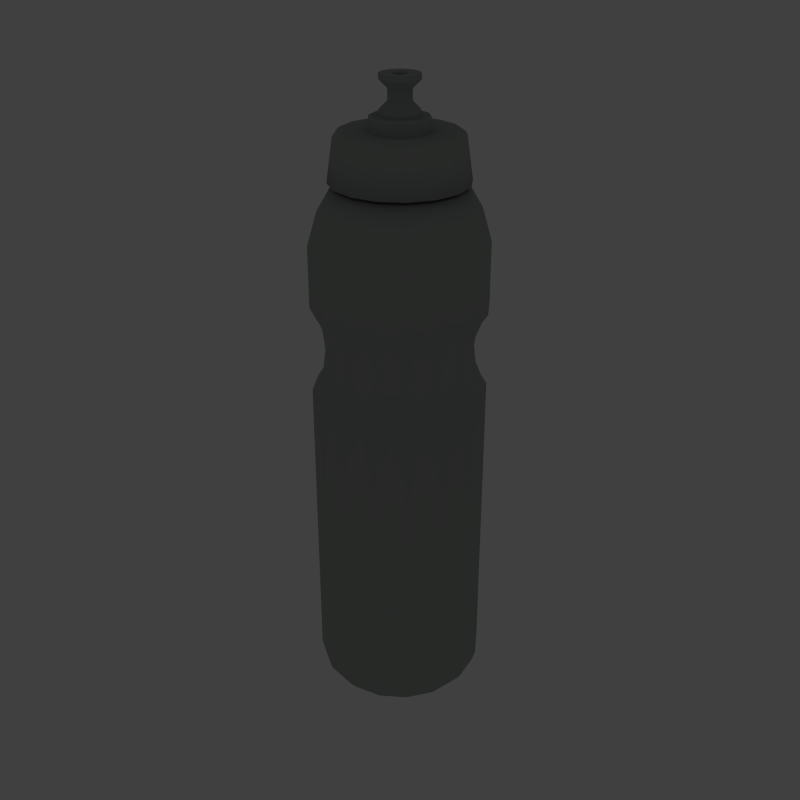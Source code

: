 # Source: bottle_white.blend  (saved by Blender 3.2.14; exported with 4.5.12 LTS)
import bpy
from mathutils import Matrix  # noqa: F401  (used for matrix-valued properties, if any)

bpy.ops.wm.read_factory_settings(use_empty=True)
scene = bpy.context.scene
scene.name = 'Scene'

# ---- collections
col_collection_1 = bpy.data.collections.new('Collection 1'); scene.collection.children.link(col_collection_1)
col_collection_10 = bpy.data.collections.new('Collection 10'); scene.collection.children.link(col_collection_10)

# ---- materials (node trees are filled in below, after node groups)
mat_sp_btl = bpy.data.materials.new('SP_BTL')
mat_sp_btl.alpha_threshold = 0.0
mat_sp_btl.preview_render_type = 'FLAT'
mat_sp_btl.diffuse_color = (0.6115, 0.6383, 0.6182, 1.0)
mat_sp_btl.roughness = 0.2
mat_sp_btl.specular_intensity = 0.4
mat_sp_btl.line_color = (0.0, 0.0, 0.0, 1.0)

# ---- material node trees

# ---- world
world_world = bpy.data.worlds.new('World'); scene.world = world_world
world_world.color = (0.251, 0.251, 0.251)
world_world.use_sun_shadow = False
world_world.sun_shadow_jitter_overblur = 0.0
world_world.cycles.sampling_method = 'MANUAL'
world_world.cycles.sample_map_resolution = 256

# ---- meshes
me_sport_bottle = bpy.data.meshes.new('Sport_Bottle')
me_sport_bottle.from_pydata([(1.192e-07, -1.17, -4.593), (-1.081, -0.4478, -4.593), (-1.081, 0.4478, -4.593), (-0.8274, 0.8274, -4.593), (-0.6808, -0.3931, -4.679), (-0.7861, -4.172e-07, -4.679), (-4.768e-07, 0.7861, -4.679), (-0.4795, -1.158, 1.527), (-0.886, -0.886, 1.527), (-1.158, 0.4795, 1.527), (-1.158, -0.4795, 1.527), (-1.253, 1.192e-07, 1.527), (-0.886, 0.886, 1.527), (-0.4795, 1.158, 1.527), (-1.023, -0.4237, 1.231), (-1.107, 1.192e-07, 1.231), (-0.7829, 0.7829, 1.231), (-0.4237, 1.023, 1.231), (-1.023, 0.4237, 1.231), (-0.7829, -0.7829, 1.231), (-0.4237, -1.023, 1.231), (-0.4237, -1.023, 0.5597), (-0.7829, -0.7829, 0.5597), (-1.023, 0.4237, 0.5597), (-0.4237, 1.023, 0.5597), (-0.7829, 0.7829, 0.5597), (-1.107, 1.192e-07, 0.5597), (-1.023, -0.4237, 0.5597), (1.192e-07, -1.107, 0.5597), (-0.4795, 1.158, 0.2635), (-0.886, 0.886, 0.2635), (-1.253, 1.192e-07, 0.2635), (-1.158, -0.4795, 0.2635), (-0.4018, 0.97, 0.8954), (-0.7424, 0.7424, 0.8954), (-0.97, 0.4018, 0.8954), (-1.05, 2.384e-07, 0.8954), (-0.97, -0.4018, 0.8954), (-0.7424, -0.7424, 0.8954), (-0.4018, -0.97, 0.8954), (0.0, -1.05, 0.8954), (-1.158, 0.4795, 0.2635), (-0.886, -0.886, 0.2635), (-0.4795, -1.158, 0.2635), (-0.5697, -0.5697, 3.996), (-0.3083, 0.7443, 3.996), (-0.5697, -0.5697, 3.277), (-0.7443, -0.3083, 3.277), (-0.4795, -1.158, 2.478), (0.0, -1.253, 2.478), (-1.158, -0.4795, 2.478), (-1.253, 0.0, 2.478), (-1.158, 0.4795, 2.478), (-0.886, 0.886, 2.478), (-2.384e-07, 1.253, 2.478), (-0.4795, -1.158, -4.508), (-1.158, -0.4795, -4.508), (-0.886, -0.886, -4.508), (-1.253, 1.192e-07, -4.508), (-1.158, 0.4795, -4.508), (-0.886, 0.886, -4.508), (-0.4795, 1.158, -4.508), (-0.4478, -1.081, -4.593), (-0.8274, -0.8274, -4.593), (-1.17, 1.192e-07, -4.593), (-0.4478, 1.081, -4.593), (-0.886, -0.886, 2.478), (-0.3083, -0.7443, 3.277), (-0.8056, -5.96e-08, 3.277), (-0.7443, 0.3083, 3.277), (-0.5697, 0.5697, 3.277), (-0.3083, 0.7443, 3.277), (-0.4795, 1.158, 2.478), (0.0, 0.8056, 3.277), (-0.7895, 0.327, 3.329), (-0.8546, 1.192e-07, 3.329), (-0.7895, -0.327, 3.329), (-0.7895, 0.327, 3.996), (-0.6043, 0.6043, 3.996), (-0.327, 0.7895, 3.996), (-0.8546, 5.96e-08, 3.996), (-0.7895, -0.327, 3.996), (-0.6043, -0.6043, 3.996), (-0.327, -0.7895, 3.996), (-0.327, -0.7895, 3.329), (-0.6043, -0.6043, 3.329), (-0.6043, 0.6043, 3.329), (-0.327, 0.7895, 3.329), (-0.327, -0.7895, 3.949), (-0.7895, -0.327, 3.949), (-0.7895, 0.327, 3.949), (-0.8546, 5.96e-08, 3.949), (-0.3325, -0.8027, 3.972), (-0.8027, -0.3325, 3.972), (-0.6144, -0.6144, 3.972), (-0.8027, 0.3325, 3.972), (-0.8688, 5.96e-08, 3.972), (-0.6144, 0.6144, 3.972), (-0.3325, 0.8027, 3.972), (-0.6043, -0.6043, 3.949), (-0.327, 0.7895, 3.949), (-5.96e-08, -0.8546, 3.949), (-0.6043, 0.6043, 3.949), (-0.3083, -0.7443, 3.996), (-0.7443, -0.3083, 3.996), (-0.7443, 0.3083, 3.996), (-0.8056, 1.192e-07, 3.996), (-0.5697, 0.5697, 3.996), (-0.3685, -0.8895, 3.329), (-0.6808, -0.6808, 3.329), (-0.9628, -4.172e-07, 3.329), (-0.8895, 0.3685, 3.329), (-0.6808, 0.6808, 3.329), (-0.3685, 0.8895, 3.329), (-5.364e-07, 0.9628, 3.329), (-0.5018, -1.211, -4.507), (-0.9272, -0.9272, -4.507), (-1.211, -0.5018, -4.507), (-1.311, 1.192e-07, -4.507), (-1.211, 0.5018, -4.507), (-0.9272, 0.9272, -4.507), (-0.5018, 1.211, -4.507), (-3.576e-07, -1.139, -4.837), (-0.4358, -1.052, -4.837), (-0.8053, -0.8053, -4.837), (-1.052, -0.4358, -4.837), (-1.139, 1.192e-07, -4.837), (-1.052, 0.4358, -4.837), (-0.8053, 0.8053, -4.837), (-0.4358, 1.052, -4.837), (-4.768e-07, -1.264, -4.679), (-0.4836, -1.168, -4.679), (-0.8937, -0.8937, -4.679), (-1.168, -0.4836, -4.679), (-1.264, 1.192e-07, -4.679), (-1.168, 0.4836, -4.679), (-0.8937, 0.8937, -4.679), (-0.4836, 1.168, -4.679), (-0.5018, -1.211, 1.557), (-0.9272, -0.9272, 1.557), (-1.211, 0.5018, 1.557), (-1.211, -0.5018, 1.557), (-1.311, 1.192e-07, 1.557), (-0.9272, 0.9272, 1.557), (-0.5018, 1.211, 1.557), (-1.05, -0.435, 1.194), (-1.137, 1.192e-07, 1.194), (-0.8038, 0.8038, 1.194), (-0.435, 1.05, 1.194), (-1.05, 0.435, 1.194), (-0.8038, -0.8038, 1.194), (-0.435, -1.05, 1.194), (-0.435, -1.05, 0.597), (-0.8038, -0.8038, 0.597), (-1.05, 0.435, 0.597), (-0.435, 1.05, 0.597), (-0.8038, 0.8038, 0.597), (-1.137, 1.192e-07, 0.597), (-1.05, -0.435, 0.597), (-0.5018, 1.211, 0.2341), (-0.9272, 0.9272, 0.2341), (-1.311, 1.192e-07, 0.2341), (-1.211, -0.5018, 0.2341), (-0.4209, 1.016, 0.8954), (-0.7777, 0.7777, 0.8954), (-1.016, 0.4209, 0.8954), (-1.1, 1.192e-07, 0.8954), (-1.016, -0.4209, 0.8954), (-0.7777, -0.7777, 0.8954), (-0.4209, -1.016, 0.8954), (-1.211, 0.5018, 0.2341), (-0.9272, -0.9272, 0.2341), (-0.5018, -1.211, 0.2341), (-0.5018, -1.211, 2.478), (-0.9272, -0.9272, 2.478), (-1.211, -0.5018, 2.478), (-1.311, 1.192e-07, 2.478), (-0.9272, 0.9272, 2.478), (-0.5018, 1.211, 2.478), (-1.211, 0.5018, 2.478), (-1.192e-07, -0.9628, 3.329), (-0.8895, -0.3685, 3.329), (-0.8225, -0.8225, 2.989), (-0.4451, -1.075, 2.989), (-1.163, 1.192e-07, 2.989), (-1.075, -0.4451, 2.989), (-0.4451, 1.075, 2.989), (-0.8225, 0.8225, 2.989), (-1.075, 0.4451, 2.989), (-4.768e-07, -0.9446, -4.837), (-0.3615, -0.8727, -4.837), (-0.6679, -0.6679, -4.837), (-0.8727, -0.3615, -4.837), (-0.9446, 1.192e-07, -4.837), (-0.8727, 0.3615, -4.837), (-0.6679, 0.6679, -4.837), (-0.3615, 0.8727, -4.837), (-4.768e-07, -0.7861, -4.679), (-0.3931, -0.6808, -4.679), (-0.6808, 0.3931, -4.679), (-0.3931, 0.6808, -4.679), (0.3931, 0.6808, -4.679), (0.6808, 0.3931, -4.679), (0.3931, -0.6808, -4.679), (-2.98e-07, 0.9446, -4.837), (0.3615, 0.8727, -4.837), (0.6679, 0.6679, -4.837), (0.8727, 0.3615, -4.837), (0.9446, 5.96e-08, -4.837), (0.8727, -0.3615, -4.837), (0.6679, -0.6679, -4.837), (0.3615, -0.8727, -4.837), (1.075, 0.4451, 2.989), (-4.768e-07, 1.163, 2.989), (0.8225, 0.8225, 2.989), (0.4451, 1.075, 2.989), (1.075, -0.4451, 2.989), (1.163, 0.0, 2.989), (0.0, -1.163, 2.989), (0.4451, -1.075, 2.989), (0.8225, -0.8225, 2.989), (0.8895, -0.3685, 3.329), (1.211, 0.5018, 2.478), (-4.768e-07, 1.311, 2.478), (0.5018, 1.211, 2.478), (0.9272, 0.9272, 2.478), (1.311, 0.0, 2.478), (1.211, -0.5018, 2.478), (-1.192e-07, -1.311, 2.478), (0.9272, -0.9272, 2.478), (0.5018, -1.211, 2.478), (0.5018, -1.211, 0.2341), (0.9272, -0.9272, 0.2341), (1.211, 0.5018, 0.2341), (0.0, -1.1, 0.8954), (0.4209, -1.016, 0.8954), (0.7777, -0.7777, 0.8954), (1.016, -0.4209, 0.8954), (1.1, 0.0, 0.8954), (1.016, 0.4209, 0.8954), (0.7777, 0.7777, 0.8954), (0.4209, 1.016, 0.8954), (-1.192e-07, 1.1, 0.8954), (-1.192e-07, -1.311, 0.2341), (1.211, -0.5018, 0.2341), (1.311, 0.0, 0.2341), (0.9272, 0.9272, 0.2341), (0.5018, 1.211, 0.2341), (-5.96e-07, 1.311, 0.2341), (0.0, -1.137, 0.597), (1.05, -0.435, 0.597), (1.137, 0.0, 0.597), (0.8038, 0.8038, 0.597), (0.435, 1.05, 0.597), (-1.192e-07, 1.137, 0.597), (1.05, 0.435, 0.597), (0.8038, -0.8038, 0.597), (0.435, -1.05, 0.597), (0.435, -1.05, 1.194), (0.8038, -0.8038, 1.194), (1.05, 0.435, 1.194), (-2.384e-07, 1.137, 1.194), (0.435, 1.05, 1.194), (0.8038, 0.8038, 1.194), (1.137, 1.192e-07, 1.194), (1.05, -0.435, 1.194), (0.0, -1.137, 1.194), (-5.96e-07, 1.311, 1.557), (0.5018, 1.211, 1.557), (0.9272, 0.9272, 1.557), (1.311, 0.0, 1.557), (1.211, -0.5018, 1.557), (-1.192e-07, -1.311, 1.557), (1.211, 0.5018, 1.557), (0.9272, -0.9272, 1.557), (0.5018, -1.211, 1.557), (-3.576e-07, 1.264, -4.679), (0.4836, 1.168, -4.679), (0.8937, 0.8937, -4.679), (1.168, 0.4836, -4.679), (1.264, 0.0, -4.679), (1.168, -0.4836, -4.679), (0.8937, -0.8937, -4.679), (0.4836, -1.168, -4.679), (-3.576e-07, 1.139, -4.837), (0.4358, 1.052, -4.837), (0.8053, 0.8053, -4.837), (1.052, 0.4358, -4.837), (1.139, 0.0, -4.837), (1.052, -0.4358, -4.837), (0.8053, -0.8053, -4.837), (0.4358, -1.052, -4.837), (-3.576e-07, 1.311, -4.507), (0.5018, 1.211, -4.507), (0.9272, 0.9272, -4.507), (1.211, 0.5018, -4.507), (1.311, 0.0, -4.507), (1.211, -0.5018, -4.507), (0.9272, -0.9272, -4.507), (0.5018, -1.211, -4.507), (-5.96e-07, -1.311, -4.507), (0.3685, 0.8895, 3.329), (0.6808, 0.6808, 3.329), (0.8895, 0.3685, 3.329), (0.9628, -5.364e-07, 3.329), (0.6808, -0.6808, 3.329), (0.3685, -0.8895, 3.329), (-4.768e-07, 0.8056, 3.996), (0.5697, 0.5697, 3.996), (0.8056, 5.96e-08, 3.996), (0.7443, 0.3083, 3.996), (0.7443, -0.3083, 3.996), (0.3083, -0.7443, 3.996), (0.6043, 0.6043, 3.949), (-4.768e-07, 0.8546, 3.949), (0.327, 0.7895, 3.949), (0.6043, -0.6043, 3.949), (0.3325, 0.8027, 3.972), (-4.172e-07, 0.8688, 3.972), (0.6144, 0.6144, 3.972), (0.8688, 5.96e-08, 3.972), (0.8027, 0.3325, 3.972), (0.6144, -0.6144, 3.972), (0.8027, -0.3325, 3.972), (-5.96e-08, -0.8688, 3.972), (0.3325, -0.8027, 3.972), (0.8546, 5.96e-08, 3.949), (0.7895, 0.327, 3.949), (0.7895, -0.327, 3.949), (0.327, -0.7895, 3.949), (-2.384e-07, 0.8546, 3.329), (0.327, 0.7895, 3.329), (0.6043, 0.6043, 3.329), (0.6043, -0.6043, 3.329), (0.327, -0.7895, 3.329), (0.327, -0.7895, 3.996), (0.6043, -0.6043, 3.996), (-5.96e-08, -0.8546, 3.996), (0.7895, -0.327, 3.996), (0.8546, 5.96e-08, 3.996), (0.327, 0.7895, 3.996), (0.6043, 0.6043, 3.996), (-4.768e-07, 0.8546, 3.996), (0.7895, 0.327, 3.996), (-5.96e-08, -0.8546, 3.329), (0.7895, -0.327, 3.329), (0.8546, 5.96e-08, 3.329), (0.7895, 0.327, 3.329), (5.96e-08, -0.8056, 3.277), (0.4795, 1.158, 2.478), (0.3083, 0.7443, 3.277), (0.5697, 0.5697, 3.277), (0.7443, 0.3083, 3.277), (0.8056, -1.192e-07, 3.277), (0.3083, -0.7443, 3.277), (0.886, -0.886, 2.478), (0.4478, 1.081, -4.593), (1.17, 0.0, -4.593), (0.8274, -0.8274, -4.593), (0.4478, -1.081, -4.593), (0.4795, 1.158, -4.508), (-5.96e-07, 1.253, -4.508), (0.886, 0.886, -4.508), (1.158, 0.4795, -4.508), (1.253, 0.0, -4.508), (0.886, -0.886, -4.508), (1.158, -0.4795, -4.508), (0.4795, -1.158, -4.508), (-1.192e-07, -1.253, -4.508), (0.886, 0.886, 2.478), (1.158, 0.4795, 2.478), (1.253, -1.192e-07, 2.478), (1.158, -0.4795, 2.478), (0.4795, -1.158, 2.478), (0.7443, -0.3083, 3.277), (0.5697, -0.5697, 3.277), (0.3083, 0.7443, 3.996), (0.5697, -0.5697, 3.996), (5.96e-08, -0.8056, 3.996), (0.4795, -1.158, 0.2635), (0.886, -0.886, 0.2635), (1.158, 0.4795, 0.2635), (0.4018, -0.97, 0.8954), (0.7424, -0.7424, 0.8954), (0.97, -0.4018, 0.8954), (1.05, 0.0, 0.8954), (0.97, 0.4018, 0.8954), (0.7424, 0.7424, 0.8954), (0.4018, 0.97, 0.8954), (-3.576e-07, 1.05, 0.8954), (-1.192e-07, -1.253, 0.2635), (1.158, -0.4795, 0.2635), (1.253, 0.0, 0.2635), (0.886, 0.886, 0.2635), (0.4795, 1.158, 0.2635), (-5.96e-07, 1.253, 0.2635), (1.023, -0.4237, 0.5597), (1.107, 0.0, 0.5597), (0.7829, 0.7829, 0.5597), (0.4237, 1.023, 0.5597), (-3.576e-07, 1.107, 0.5597), (1.023, 0.4237, 0.5597), (0.7829, -0.7829, 0.5597), (0.4237, -1.023, 0.5597), (0.4237, -1.023, 1.231), (0.7829, -0.7829, 1.231), (1.023, 0.4237, 1.231), (-5.96e-07, 1.107, 1.231), (0.4237, 1.023, 1.231), (0.7829, 0.7829, 1.231), (1.107, 0.0, 1.231), (1.023, -0.4237, 1.231), (0.0, -1.107, 1.231), (-5.96e-07, 1.253, 1.527), (0.4795, 1.158, 1.527), (0.886, 0.886, 1.527), (1.253, 0.0, 1.527), (1.158, -0.4795, 1.527), (-1.192e-07, -1.253, 1.527), (1.158, 0.4795, 1.527), (0.886, -0.886, 1.527), (0.4795, -1.158, 1.527), (0.7861, -4.768e-07, -4.679), (0.6808, -0.3931, -4.679), (-5.96e-07, 1.17, -4.593), (0.8274, 0.8274, -4.593), (1.081, 0.4478, -4.593), (1.081, -0.4478, -4.593), (-1.341e-07, 0.1728, 4.645), (-1.341e-07, 0.1728, 4.476), (-0.08638, 0.1496, 4.645), (-0.08638, 0.1496, 4.476), (-0.1496, 0.08638, 4.645), (-0.1496, 0.08638, 4.476), (-2.086e-07, 0.295, 4.767), (-2.086e-07, 0.295, 4.354), (-0.1475, 0.2555, 4.767), (-0.1475, 0.2555, 4.354), (-0.2555, 0.1475, 4.767), (-0.2555, 0.1475, 4.354), (-0.0799, 0.0799, 4.804), (-0.09093, 0.09093, 4.837), (-0.2555, 0.1475, 4.837), (-0.1475, 0.2555, 4.837), (-2.086e-07, 0.295, 4.837), (-0.113, -5.215e-08, 4.001), (-0.0799, 0.0799, 4.001), (-2.086e-07, 0.295, 4.284), (-0.1475, 0.2555, 4.284), (-0.2555, 0.1475, 4.284), (-3.576e-07, 0.4152, 4.284), (-0.2076, 0.3595, 4.284), (-0.3595, 0.2076, 4.284), (-0.7903, 0.3274, 4.077), (-0.6049, 0.6049, 4.077), (-0.3274, 0.7903, 4.077), (-0.3784, 0.2185, 4.077), (-2.384e-07, 0.437, 4.077), (-3.576e-07, 0.437, 4.261), (-0.2185, 0.3784, 4.261), (-0.3784, 0.2185, 4.261), (-0.2185, 0.3784, 4.077), (-0.8301, 0.3439, 4.05), (-0.8985, 5.96e-08, 4.05), (-0.6354, 0.6354, 4.05), (-0.3439, 0.8301, 4.05), (-0.8521, 0.353, 4.008), (-0.9223, 1.192e-07, 4.008), (-0.6522, 0.6522, 4.008), (-0.353, 0.8521, 4.008), (-0.9351, 0.3873, 3.382), (-1.012, 1.192e-07, 3.382), (-0.7157, 0.7157, 3.382), (-0.3873, 0.9351, 3.382), (-0.7895, 0.327, 3.382), (-0.8546, 1.192e-07, 3.382), (-0.6043, 0.6043, 3.382), (-0.327, 0.7895, 3.382), (-0.8071, 0.3343, 3.971), (-0.8735, 1.192e-07, 3.971), (-0.6177, 0.6177, 3.971), (-0.3343, 0.8071, 3.971), (-0.7895, 0.327, 4.001), (-0.8546, 1.192e-07, 4.001), (-0.6043, 0.6043, 4.001), (-0.327, 0.7895, 4.001), (-0.7895, 0.327, 3.941), (-0.8546, 1.192e-07, 3.941), (-0.6043, 0.6043, 3.941), (-0.327, 0.7895, 3.941), (-0.327, -0.7895, 3.941), (-0.6043, -0.6043, 3.941), (-0.7895, -0.327, 3.941), (-0.327, -0.7895, 4.001), (-0.6043, -0.6043, 4.001), (-0.7895, -0.327, 4.001), (-0.3343, -0.8071, 3.971), (-0.6177, -0.6177, 3.971), (-0.8071, -0.3343, 3.971), (-0.327, -0.7895, 3.382), (-0.6043, -0.6043, 3.382), (-0.7895, -0.327, 3.382), (-0.3873, -0.9351, 3.382), (-0.7157, -0.7157, 3.382), (-0.9351, -0.3873, 3.382), (-0.8555, -5.96e-08, 4.077), (-0.353, -0.8521, 4.008), (-0.6522, -0.6522, 4.008), (-0.8521, -0.353, 4.008), (-0.3439, -0.8301, 4.05), (-0.6354, -0.6354, 4.05), (-0.8301, -0.3439, 4.05), (-0.2185, -0.3784, 4.077), (-0.437, 1.192e-07, 4.261), (-0.3784, -0.2185, 4.261), (-0.2185, -0.3784, 4.261), (-3.576e-07, -0.437, 4.261), (-2.384e-07, -0.437, 4.077), (-0.3784, -0.2185, 4.077), (-0.437, 0.0, 4.077), (-0.3274, -0.7903, 4.077), (-0.6049, -0.6049, 4.077), (-0.7903, -0.3274, 4.077), (-0.4152, 1.192e-07, 4.284), (-0.3595, -0.2076, 4.284), (-0.2076, -0.3595, 4.284), (-3.576e-07, -0.4152, 4.284), (-0.295, 1.192e-07, 4.284), (-0.2555, -0.1475, 4.284), (-0.1475, -0.2555, 4.284), (-2.682e-07, -0.295, 4.284), (-0.0799, -0.0799, 4.001), (-0.113, -5.215e-08, 4.804), (-2.682e-07, -0.295, 4.837), (-0.1475, -0.2555, 4.837), (-0.2555, -0.1475, 4.837), (-0.295, 1.192e-07, 4.837), (-4.47e-08, -0.1286, 4.837), (-0.09093, -0.09093, 4.837), (-0.1286, -8.941e-08, 4.837), (-0.0799, -0.0799, 4.804), (-0.295, 1.192e-07, 4.354), (-0.295, 1.192e-07, 4.767), (-0.2555, -0.1475, 4.354), (-0.2555, -0.1475, 4.767), (-0.1475, -0.2555, 4.354), (-0.1475, -0.2555, 4.767), (-2.682e-07, -0.295, 4.354), (-2.682e-07, -0.295, 4.767), (-0.1728, 0.0, 4.476), (-0.1728, 0.0, 4.645), (-0.1496, -0.08638, 4.476), (-0.1496, -0.08638, 4.645), (-0.08638, -0.1496, 4.476), (-0.08638, -0.1496, 4.645), (-1.639e-07, -0.1728, 4.476), (-1.639e-07, -0.1728, 4.645), (0.08638, -0.1496, 4.645), (0.08638, -0.1496, 4.476), (0.1496, -0.08638, 4.645), (0.1496, -0.08638, 4.476), (0.1728, -5.96e-08, 4.645), (0.1728, -5.96e-08, 4.476), (0.1475, -0.2555, 4.767), (0.1475, -0.2555, 4.354), (0.2555, -0.1475, 4.767), (0.2555, -0.1475, 4.354), (0.295, 5.96e-08, 4.767), (0.295, 5.96e-08, 4.354), (0.0799, -0.0799, 4.804), (0.1286, -1.043e-07, 4.837), (0.09093, -0.09093, 4.837), (0.295, 5.96e-08, 4.837), (0.2555, -0.1475, 4.837), (0.1475, -0.2555, 4.837), (0.113, -4.47e-08, 4.804), (2.235e-08, -0.113, 4.804), (0.0799, -0.0799, 4.001), (2.235e-08, -0.113, 4.001), (0.1475, -0.2555, 4.284), (0.2555, -0.1475, 4.284), (0.295, 5.96e-08, 4.284), (0.2076, -0.3595, 4.284), (0.3595, -0.2076, 4.284), (0.4152, 8.941e-08, 4.284), (0.7903, -0.3274, 4.077), (0.6049, -0.6049, 4.077), (0.3274, -0.7903, 4.077), (0.437, -2.98e-08, 4.077), (0.3784, -0.2185, 4.077), (0.0, -0.8555, 4.077), (0.2185, -0.3784, 4.261), (0.3784, -0.2185, 4.261), (0.437, 8.941e-08, 4.261), (0.2185, -0.3784, 4.077), (0.8301, -0.3439, 4.05), (0.6354, -0.6354, 4.05), (0.3439, -0.8301, 4.05), (-3.576e-07, -0.8985, 4.05), (0.8521, -0.353, 4.008), (0.6522, -0.6522, 4.008), (0.353, -0.8521, 4.008), (-3.576e-07, -0.9223, 4.008), (0.8555, -1.788e-07, 4.077), (0.9351, -0.3873, 3.382), (0.7157, -0.7157, 3.382), (0.3873, -0.9351, 3.382), (-3.576e-07, -1.012, 3.382), (0.7895, -0.327, 3.382), (0.6043, -0.6043, 3.382), (0.327, -0.7895, 3.382), (-3.576e-07, -0.8546, 3.382), (0.8071, -0.3343, 3.971), (0.6177, -0.6177, 3.971), (0.3343, -0.8071, 3.971), (-3.576e-07, -0.8735, 3.971), (0.7895, -0.327, 4.001), (0.6043, -0.6043, 4.001), (0.327, -0.7895, 4.001), (-3.576e-07, -0.8546, 4.001), (0.7895, -0.327, 3.941), (0.6043, -0.6043, 3.941), (0.327, -0.7895, 3.941), (-3.576e-07, -0.8546, 3.941), (-2.384e-07, 0.8546, 3.941), (0.327, 0.7895, 3.941), (0.6043, 0.6043, 3.941), (0.8546, 5.96e-08, 3.941), (0.7895, 0.327, 3.941), (-2.384e-07, 0.8546, 4.001), (0.327, 0.7895, 4.001), (0.6043, 0.6043, 4.001), (0.8546, 5.96e-08, 4.001), (0.7895, 0.327, 4.001), (-1.788e-07, 0.8735, 3.971), (0.3343, 0.8071, 3.971), (0.6177, 0.6177, 3.971), (0.8735, 5.96e-08, 3.971), (0.8071, 0.3343, 3.971), (-2.384e-07, 0.8546, 3.382), (0.327, 0.7895, 3.382), (0.6043, 0.6043, 3.382), (0.8546, 5.96e-08, 3.382), (0.7895, 0.327, 3.382), (-2.384e-07, 1.012, 3.382), (0.3873, 0.9351, 3.382), (0.7157, 0.7157, 3.382), (1.012, 0.0, 3.382), (0.9351, 0.3873, 3.382), (-2.384e-07, 0.9223, 4.008), (0.353, 0.8521, 4.008), (0.6522, 0.6522, 4.008), (0.9223, 5.96e-08, 4.008), (0.8521, 0.353, 4.008), (-1.788e-07, 0.8985, 4.05), (0.3439, 0.8301, 4.05), (0.6354, 0.6354, 4.05), (0.8985, 5.96e-08, 4.05), (0.8301, 0.3439, 4.05), (0.2185, 0.3784, 4.077), (0.3784, 0.2185, 4.261), (0.2185, 0.3784, 4.261), (5.96e-08, 0.8555, 4.077), (0.3784, 0.2185, 4.077), (0.3274, 0.7903, 4.077), (0.6049, 0.6049, 4.077), (0.7903, 0.3274, 4.077), (0.3595, 0.2076, 4.284), (0.2076, 0.3595, 4.284), (0.2555, 0.1475, 4.284), (0.1475, 0.2555, 4.284), (3.725e-08, 0.113, 4.001), (0.0799, 0.0799, 4.001), (0.113, -4.47e-08, 4.001), (3.725e-08, 0.113, 4.804), (0.1475, 0.2555, 4.837), (0.2555, 0.1475, 4.837), (4.47e-08, 0.1286, 4.837), (0.09093, 0.09093, 4.837), (0.0799, 0.0799, 4.804), (0.2555, 0.1475, 4.354), (0.2555, 0.1475, 4.767), (0.1475, 0.2555, 4.354), (0.1475, 0.2555, 4.767), (0.1496, 0.08638, 4.476), (0.1496, 0.08638, 4.645), (0.08638, 0.1496, 4.476), (0.08638, 0.1496, 4.645), (-0.4679, -1.13, 0.3737), (-0.8646, -0.8646, 0.3737), (-1.13, 0.4679, 0.3737), (-0.4679, 1.13, 0.3737), (-0.8646, 0.8646, 0.3737), (-1.223, 1.192e-07, 0.3737), (-1.13, -0.4679, 0.3737), (-1.192e-07, -1.223, 0.3737), (1.13, -0.4679, 0.3737), (1.223, 0.0, 0.3737), (0.8646, 0.8646, 0.3737), (0.4679, 1.13, 0.3737), (-2.384e-07, 1.223, 0.3737), (1.13, 0.4679, 0.3737), (0.8646, -0.8646, 0.3737), (0.4679, -1.13, 0.3737), (-1.13, -0.4679, 1.417), (-1.223, 1.192e-07, 1.417), (-0.8646, 0.8646, 1.417), (-0.4679, 1.13, 1.417), (-1.13, 0.4679, 1.417), (-0.8646, -0.8646, 1.417), (-0.4679, -1.13, 1.417), (0.4679, -1.13, 1.417), (0.8646, -0.8646, 1.417), (1.13, 0.4679, 1.417), (-2.384e-07, 1.223, 1.417), (0.4679, 1.13, 1.417), (0.8646, 0.8646, 1.417), (1.223, 0.0, 1.417), (1.13, -0.4679, 1.417), (-1.192e-07, -1.223, 1.417)], [], [(62, 0, 424, 65), (62, 65, 3, 63), (63, 3, 2, 1), (1, 2, 64), (200, 6, 197, 198), (198, 4, 199, 200), (4, 5, 199), (39, 20, 412, 40), (20, 7, 418, 412), (38, 19, 20, 39), (7, 20, 19, 8), (37, 14, 19, 38), (14, 10, 8, 19), (36, 15, 14, 37), (15, 11, 10, 14), (35, 18, 15, 36), (18, 9, 11, 15), (34, 16, 18, 35), (16, 12, 9, 18), (33, 17, 16, 34), (17, 13, 12, 16), (389, 407, 17, 33), (407, 413, 13, 17), (400, 24, 29, 395), (389, 33, 24, 400), (24, 25, 30, 29), (33, 34, 25, 24), (25, 23, 41, 30), (34, 35, 23, 25), (23, 26, 31, 41), (35, 36, 26, 23), (26, 27, 32, 31), (36, 37, 27, 26), (27, 22, 42, 32), (37, 38, 22, 27), (22, 21, 43, 42), (38, 39, 21, 22), (21, 28, 390, 43), (39, 40, 28, 21), (103, 378, 348, 67), (104, 44, 46, 47), (105, 106, 68, 69), (107, 105, 69, 70), (307, 45, 71, 73), (45, 107, 70, 71), (106, 104, 47, 68), (44, 103, 67, 46), (48, 7, 8, 66), (11, 51, 50, 10), (13, 72, 53, 12), (413, 54, 72, 13), (12, 53, 52, 9), (9, 52, 51, 11), (10, 50, 66, 8), (7, 48, 49, 418), (390, 368, 55, 43), (42, 57, 56, 32), (31, 58, 59, 41), (41, 59, 60, 30), (29, 61, 361, 395), (30, 60, 61, 29), (32, 56, 58, 31), (43, 55, 57, 42), (368, 0, 62, 55), (57, 63, 1, 56), (58, 64, 2, 59), (59, 2, 3, 60), (61, 65, 424, 361), (60, 3, 65, 61), (56, 1, 64, 58), (55, 62, 63, 57), (348, 49, 48, 67), (67, 48, 66, 46), (46, 66, 50, 47), (47, 50, 51, 68), (68, 51, 52, 69), (69, 52, 53, 70), (70, 53, 72, 71), (71, 72, 54, 73), (180, 344, 84, 108), (109, 85, 76, 181), (74, 111, 110, 75), (111, 74, 86, 112), (330, 114, 113, 87), (112, 86, 87, 113), (181, 76, 75, 110), (108, 84, 85, 109), (83, 92, 324, 337), (92, 88, 101, 324), (81, 93, 94, 82), (93, 89, 99, 94), (77, 95, 96, 80), (95, 90, 91, 96), (77, 78, 97, 95), (95, 97, 102, 90), (342, 318, 98, 79), (318, 314, 100, 98), (78, 79, 98, 97), (97, 98, 100, 102), (81, 80, 96, 93), (93, 96, 91, 89), (83, 82, 94, 92), (92, 94, 99, 88), (86, 74, 90, 102), (76, 85, 99, 89), (84, 344, 101, 88), (74, 75, 91, 90), (75, 76, 89, 91), (85, 84, 88, 99), (87, 86, 102, 100), (330, 87, 100, 314), (83, 337, 378, 103), (81, 82, 44, 104), (77, 80, 106, 105), (78, 77, 105, 107), (342, 79, 45, 307), (79, 78, 107, 45), (80, 81, 104, 106), (82, 83, 103, 44), (300, 115, 131, 130), (130, 131, 123, 122), (115, 116, 132, 131), (131, 132, 124, 123), (116, 117, 133, 132), (132, 133, 125, 124), (117, 118, 134, 133), (133, 134, 126, 125), (118, 119, 135, 134), (134, 135, 127, 126), (119, 120, 136, 135), (135, 136, 128, 127), (120, 121, 137, 136), (136, 137, 129, 128), (121, 292, 276, 137), (137, 276, 284, 129), (300, 243, 172, 115), (115, 172, 171, 116), (116, 171, 162, 117), (117, 162, 161, 118), (118, 161, 170, 119), (119, 170, 160, 120), (120, 160, 159, 121), (121, 159, 248, 292), (169, 234, 266, 151), (168, 169, 151, 150), (167, 168, 150, 145), (166, 167, 145, 146), (165, 166, 146, 149), (164, 165, 149, 147), (163, 164, 147, 148), (242, 163, 148, 261), (242, 254, 155, 163), (163, 155, 156, 164), (164, 156, 154, 165), (165, 154, 157, 166), (166, 157, 158, 167), (167, 158, 153, 168), (168, 153, 152, 169), (169, 152, 249, 234), (138, 173, 174, 139), (141, 175, 176, 142), (143, 177, 178, 144), (144, 178, 223, 267), (140, 179, 177, 143), (142, 176, 179, 140), (139, 174, 175, 141), (272, 228, 173, 138), (174, 173, 183, 182), (182, 183, 108, 109), (176, 175, 185, 184), (184, 185, 181, 110), (178, 177, 187, 186), (186, 187, 112, 113), (223, 178, 186, 213), (213, 186, 113, 114), (177, 179, 188, 187), (187, 188, 111, 112), (179, 176, 184, 188), (188, 184, 110, 111), (175, 174, 182, 185), (185, 182, 109, 181), (173, 228, 218, 183), (183, 218, 180, 108), (123, 190, 189, 122), (124, 191, 190, 123), (125, 192, 191, 124), (126, 193, 192, 125), (127, 194, 193, 126), (128, 195, 194, 127), (129, 196, 195, 128), (284, 204, 196, 129), (189, 190, 198, 197), (192, 193, 5, 4), (193, 194, 199, 5), (6, 200, 196, 204), (190, 191, 198), (191, 4, 198), (191, 192, 4), (194, 195, 199), (195, 200, 199), (195, 196, 200), (206, 201, 205), (206, 202, 201), (207, 202, 206), (210, 423, 209), (210, 203, 423), (211, 203, 210), (6, 204, 205, 201), (208, 422, 202, 207), (209, 423, 422, 208), (189, 197, 203, 211), (284, 285, 205, 204), (285, 286, 206, 205), (286, 287, 207, 206), (287, 288, 208, 207), (288, 289, 209, 208), (289, 290, 210, 209), (290, 291, 211, 210), (291, 122, 189, 211), (219, 306, 180, 218), (230, 219, 218, 228), (216, 221, 305, 220), (227, 216, 220, 229), (212, 303, 304, 217), (222, 212, 217, 226), (214, 302, 303, 212), (225, 214, 212, 222), (213, 114, 301, 215), (223, 213, 215, 224), (215, 301, 302, 214), (224, 215, 214, 225), (217, 304, 221, 216), (226, 217, 216, 227), (220, 305, 306, 219), (229, 220, 219, 230), (272, 275, 230, 228), (274, 271, 227, 229), (270, 273, 222, 226), (273, 269, 225, 222), (268, 267, 223, 224), (269, 268, 224, 225), (271, 270, 226, 227), (275, 274, 229, 230), (235, 234, 249, 257), (236, 235, 257, 256), (237, 236, 256, 250), (238, 237, 250, 251), (239, 238, 251, 255), (240, 239, 255, 252), (241, 240, 252, 253), (242, 241, 253, 254), (242, 261, 262, 241), (241, 262, 263, 240), (240, 263, 260, 239), (239, 260, 264, 238), (238, 264, 265, 237), (237, 265, 259, 236), (236, 259, 258, 235), (235, 258, 266, 234), (293, 292, 248, 247), (294, 293, 247, 246), (295, 294, 246, 233), (296, 295, 233, 245), (297, 296, 245, 244), (298, 297, 244, 232), (299, 298, 232, 231), (300, 299, 231, 243), (277, 285, 284, 276), (293, 277, 276, 292), (278, 286, 285, 277), (294, 278, 277, 293), (279, 287, 286, 278), (295, 279, 278, 294), (280, 288, 287, 279), (296, 280, 279, 295), (281, 289, 288, 280), (297, 281, 280, 296), (282, 290, 289, 281), (298, 282, 281, 297), (283, 291, 290, 282), (299, 283, 282, 298), (130, 122, 291, 283), (300, 130, 283, 299), (336, 377, 312, 335), (339, 309, 311, 338), (340, 376, 308, 341), (342, 307, 376, 340), (341, 308, 310, 343), (343, 310, 309, 339), (338, 311, 377, 336), (335, 312, 378, 337), (330, 314, 315, 331), (331, 315, 313, 332), (333, 316, 329, 334), (346, 326, 328, 345), (347, 327, 326, 346), (334, 329, 101, 344), (345, 328, 316, 333), (332, 313, 327, 347), (325, 329, 316, 322), (335, 325, 322, 336), (323, 328, 326, 320), (338, 323, 320, 339), (319, 313, 315, 317), (341, 319, 317, 340), (318, 317, 315, 314), (342, 340, 317, 318), (321, 327, 313, 319), (343, 321, 319, 341), (321, 320, 326, 327), (343, 339, 320, 321), (323, 322, 316, 328), (338, 336, 322, 323), (325, 324, 101, 329), (335, 337, 324, 325), (306, 305, 333, 334), (221, 304, 346, 345), (302, 301, 331, 332), (330, 331, 301, 114), (303, 302, 332, 347), (347, 346, 304, 303), (305, 221, 345, 333), (180, 306, 334, 344), (350, 73, 54, 349), (351, 350, 349, 369), (352, 351, 369, 370), (353, 352, 370, 371), (374, 353, 371, 372), (375, 374, 372, 355), (354, 375, 355, 373), (348, 354, 373, 49), (367, 365, 358, 359), (366, 364, 357, 427), (362, 360, 356, 425), (360, 361, 424, 356), (363, 362, 425, 426), (364, 363, 426, 357), (365, 366, 427, 358), (359, 0, 368, 367), (379, 380, 365, 367), (391, 392, 364, 366), (393, 394, 360, 362), (394, 395, 361, 360), (381, 393, 362, 363), (392, 381, 363, 364), (380, 391, 366, 365), (390, 379, 367, 368), (421, 418, 49, 373), (417, 420, 355, 372), (419, 416, 371, 370), (415, 419, 370, 369), (413, 414, 349, 54), (414, 415, 369, 349), (416, 417, 372, 371), (373, 355, 420, 421), (377, 375, 354, 312), (309, 353, 374, 311), (376, 350, 351, 308), (307, 73, 350, 376), (308, 351, 352, 310), (310, 352, 353, 309), (311, 374, 375, 377), (312, 354, 348, 378), (382, 403, 28, 40), (403, 379, 390, 28), (383, 402, 403, 382), (402, 380, 379, 403), (384, 396, 402, 383), (396, 391, 380, 402), (385, 397, 396, 384), (397, 392, 391, 396), (386, 401, 397, 385), (401, 381, 392, 397), (387, 398, 401, 386), (398, 393, 381, 401), (388, 399, 398, 387), (399, 394, 393, 398), (389, 400, 399, 388), (400, 395, 394, 399), (407, 408, 414, 413), (389, 388, 408, 407), (408, 409, 415, 414), (388, 387, 409, 408), (409, 406, 419, 415), (387, 386, 406, 409), (406, 410, 416, 419), (386, 385, 410, 406), (410, 411, 417, 416), (385, 384, 411, 410), (411, 405, 420, 417), (384, 383, 405, 411), (421, 420, 405, 404), (383, 382, 404, 405), (404, 412, 418, 421), (382, 40, 412, 404), (423, 202, 422), (203, 201, 202, 423), (201, 203, 197, 6), (427, 357, 426), (358, 427, 426, 425), (359, 358, 425, 356), (424, 0, 359, 356), (433, 439, 541, 549), (432, 433, 549, 550), (438, 432, 550, 542), (431, 437, 439, 433), (430, 431, 433, 432), (436, 430, 432, 438), (429, 435, 437, 431), (428, 429, 431, 430), (434, 428, 430, 436), (439, 449, 527, 541), (442, 438, 542, 536), (437, 448, 449, 439), (443, 436, 438, 442), (435, 447, 448, 437), (444, 434, 436, 443), (441, 539, 532, 440), (677, 441, 440, 674), (441, 677, 444, 443), (539, 441, 442, 536), (441, 443, 442), (445, 446, 440, 532), (446, 671, 674, 440), (485, 446, 484), (484, 446, 482), (450, 451, 448, 447), (451, 452, 449, 448), (452, 523, 527, 449), (458, 459, 451, 450), (459, 460, 452, 451), (460, 513, 523, 452), (453, 505, 519, 456), (455, 461, 457, 662), (454, 461, 455), (454, 456, 461), (453, 456, 454), (457, 461, 459, 458), (461, 456, 460, 459), (456, 519, 513, 460), (462, 453, 454, 464), (466, 462, 464, 468), (462, 463, 505, 453), (466, 467, 463, 462), (465, 464, 454, 455), (469, 468, 464, 465), (654, 465, 455, 662), (649, 469, 465, 654), (470, 466, 468, 472), (470, 471, 467, 466), (473, 472, 468, 469), (644, 473, 469, 649), (476, 474, 470, 472), (475, 471, 470, 474), (476, 472, 473, 477), (477, 473, 644, 639), (488, 486, 474, 476), (487, 475, 474, 486), (488, 476, 477, 489), (489, 477, 639, 624), (480, 484, 482, 478), (488, 480, 478, 486), (479, 478, 482, 483), (487, 486, 478, 479), (480, 481, 485, 484), (488, 489, 481, 480), (481, 634, 629, 485), (489, 624, 634, 481), (490, 496, 615, 623), (496, 493, 619, 615), (491, 497, 496, 490), (497, 494, 493, 496), (487, 479, 498, 492), (479, 483, 495, 498), (491, 492, 498, 497), (497, 498, 495, 494), (490, 623, 611, 499), (491, 490, 499, 500), (487, 492, 501, 475), (491, 500, 501, 492), (499, 611, 607, 502), (500, 499, 502, 503), (475, 501, 504, 471), (500, 503, 504, 501), (607, 602, 506, 502), (502, 506, 507, 503), (504, 508, 467, 471), (504, 503, 507, 508), (602, 598, 509, 506), (598, 590, 520, 509), (506, 509, 510, 507), (509, 520, 521, 510), (508, 511, 463, 467), (511, 522, 505, 463), (508, 507, 510, 511), (511, 510, 521, 522), (518, 514, 513, 519), (512, 515, 514, 518), (517, 516, 515, 512), (522, 521, 518), (521, 512, 518), (521, 520, 512), (520, 590, 517, 512), (522, 518, 519, 505), (514, 524, 523, 513), (515, 525, 524, 514), (516, 526, 525, 515), (524, 528, 527, 523), (525, 529, 528, 524), (526, 530, 529, 525), (494, 495, 531), (493, 494, 531), (531, 540, 576, 578), (445, 532, 540, 531), (538, 535, 534), (539, 536, 535, 538), (538, 534, 533, 537), (537, 576, 540, 538), (538, 540, 532, 539), (533, 534, 546, 548), (547, 545, 529, 530), (534, 535, 544, 546), (545, 543, 528, 529), (535, 536, 542, 544), (543, 541, 527, 528), (548, 546, 554, 556), (556, 554, 553, 555), (555, 553, 545, 547), (546, 544, 552, 554), (554, 552, 551, 553), (553, 551, 543, 545), (544, 542, 550, 552), (552, 550, 549, 551), (551, 549, 541, 543), (560, 566, 568, 562), (559, 560, 562, 561), (565, 559, 561, 567), (558, 564, 566, 560), (557, 558, 560, 559), (563, 557, 559, 565), (555, 547, 564, 558), (556, 555, 558, 557), (548, 556, 557, 563), (566, 580, 581, 568), (573, 565, 567, 572), (564, 579, 580, 566), (574, 563, 565, 573), (547, 530, 579, 564), (533, 548, 563, 574), (571, 570, 575, 569), (537, 571, 569, 576), (571, 537, 533, 574), (570, 571, 573, 572), (571, 574, 573), (673, 577, 569, 575), (577, 578, 576, 569), (618, 577, 617), (617, 577, 616), (526, 582, 579, 530), (582, 583, 580, 579), (583, 584, 581, 580), (516, 591, 582, 526), (591, 592, 583, 582), (592, 593, 584, 583), (585, 603, 588, 589), (587, 594, 517, 590), (586, 594, 587), (586, 589, 594), (585, 589, 586), (517, 594, 591, 516), (594, 589, 592, 591), (589, 588, 593, 592), (595, 585, 586, 596), (599, 595, 596, 600), (595, 657, 603, 585), (599, 652, 657, 595), (597, 596, 586, 587), (601, 600, 596, 597), (598, 597, 587, 590), (602, 601, 597, 598), (604, 599, 600, 605), (604, 647, 652, 599), (606, 605, 600, 601), (607, 606, 601, 602), (609, 608, 604, 605), (642, 647, 604, 608), (609, 605, 606, 610), (610, 606, 607, 611), (621, 620, 608, 609), (627, 642, 608, 620), (621, 609, 610, 622), (622, 610, 611, 623), (613, 617, 616, 612), (621, 613, 612, 620), (637, 612, 616, 632), (627, 620, 612, 637), (613, 614, 618, 617), (621, 622, 614, 613), (614, 615, 619, 618), (622, 623, 615, 614), (625, 635, 634, 624), (635, 630, 629, 634), (626, 636, 635, 625), (636, 631, 630, 635), (627, 637, 638, 628), (637, 632, 633, 638), (626, 628, 638, 636), (636, 638, 633, 631), (625, 624, 639, 640), (626, 625, 640, 641), (627, 628, 643, 642), (626, 641, 643, 628), (640, 639, 644, 645), (641, 640, 645, 646), (642, 643, 648, 647), (641, 646, 648, 643), (644, 649, 650, 645), (645, 650, 651, 646), (648, 653, 652, 647), (648, 646, 651, 653), (649, 654, 655, 650), (654, 662, 664, 655), (650, 655, 656, 651), (655, 664, 665, 656), (653, 658, 657, 652), (658, 666, 603, 657), (653, 651, 656, 658), (658, 656, 665, 666), (663, 660, 593, 588), (659, 661, 660, 663), (457, 458, 661, 659), (666, 665, 663), (665, 659, 663), (665, 664, 659), (664, 662, 457, 659), (666, 663, 588, 603), (660, 667, 584, 593), (661, 668, 667, 660), (458, 450, 668, 661), (667, 669, 581, 584), (668, 670, 669, 667), (450, 447, 670, 668), (631, 633, 672), (630, 631, 672), (672, 679, 674, 671), (673, 575, 679, 672), (678, 676, 675), (570, 572, 676, 678), (678, 675, 444, 677), (677, 674, 679, 678), (678, 679, 575, 570), (444, 675, 683, 434), (435, 682, 670, 447), (675, 676, 681, 683), (682, 680, 669, 670), (676, 572, 567, 681), (680, 568, 581, 669), (687, 428, 434, 683), (428, 687, 686, 429), (429, 686, 682, 435), (683, 681, 685, 687), (687, 685, 684, 686), (686, 684, 680, 682), (681, 567, 561, 685), (685, 561, 562, 684), (684, 562, 568, 680), (629, 630, 671), (630, 672, 671), (632, 673, 633), (673, 672, 633), (632, 616, 673), (616, 577, 673), (619, 578, 618), (578, 577, 618), (619, 493, 578), (493, 531, 578), (483, 445, 495), (445, 531, 495), (483, 482, 445), (482, 446, 445), (629, 671, 485), (671, 446, 485), (254, 700, 691, 155), (700, 248, 159, 691), (155, 691, 692, 156), (691, 159, 160, 692), (156, 692, 690, 154), (692, 160, 170, 690), (154, 690, 693, 157), (690, 170, 161, 693), (157, 693, 694, 158), (693, 161, 162, 694), (158, 694, 689, 153), (694, 162, 171, 689), (153, 689, 688, 152), (689, 171, 172, 688), (152, 688, 695, 249), (688, 172, 243, 695), (249, 695, 703, 257), (695, 243, 231, 703), (257, 703, 702, 256), (703, 231, 232, 702), (256, 702, 696, 250), (702, 232, 244, 696), (250, 696, 697, 251), (696, 244, 245, 697), (251, 697, 701, 255), (697, 245, 233, 701), (255, 701, 698, 252), (701, 233, 246, 698), (252, 698, 699, 253), (698, 246, 247, 699), (253, 699, 700, 254), (699, 247, 248, 700), (266, 719, 710, 151), (719, 272, 138, 710), (151, 710, 709, 150), (710, 138, 139, 709), (150, 709, 704, 145), (709, 139, 141, 704), (145, 704, 705, 146), (704, 141, 142, 705), (146, 705, 708, 149), (705, 142, 140, 708), (149, 708, 706, 147), (708, 140, 143, 706), (147, 706, 707, 148), (706, 143, 144, 707), (148, 707, 714, 261), (707, 144, 267, 714), (261, 714, 715, 262), (714, 267, 268, 715), (262, 715, 716, 263), (715, 268, 269, 716), (263, 716, 713, 260), (716, 269, 273, 713), (260, 713, 717, 264), (713, 273, 270, 717), (264, 717, 718, 265), (717, 270, 271, 718), (265, 718, 712, 259), (718, 271, 274, 712), (259, 712, 711, 258), (712, 274, 275, 711), (258, 711, 719, 266), (711, 275, 272, 719)])
me_sport_bottle.polygons.foreach_set('use_smooth', [0, 0, 0, 0, 1, 1, 1, 1, 1, 1, 1, 1, 1, 1, 1, 1, 1, 1, 1, 1, 1, 1, 1, 1, 1, 1, 1, 1, 1, 1, 1, 1, 1, 1, 1, 1, 1, 1, 1, 1, 1, 1, 1, 1, 1, 1, 1, 1, 1, 1, 1, 1, 1, 1, 1, 1, 1, 1, 1, 1, 1, 1, 1, 1, 1, 1, 1, 1, 1, 1, 1, 1, 1, 1, 1, 1, 1, 1, 1, 0, 0, 0, 0, 0, 0, 0, 0, 1, 1, 1, 1, 1, 1, 1, 1, 1, 1, 1, 1, 1, 1, 1, 1, 1, 1, 1, 1, 1, 1, 1, 1, 0, 0, 0, 0, 0, 0, 0, 0, 1, 1, 1, 1, 1, 1, 1, 1, 1, 1, 1, 1, 1, 1, 1, 1, 1, 1, 1, 1, 1, 1, 1, 1, 1, 1, 1, 1, 1, 1, 1, 1, 1, 1, 1, 1, 1, 1, 1, 1, 1, 1, 1, 1, 1, 1, 1, 1, 1, 1, 1, 1, 1, 1, 1, 1, 1, 1, 1, 1, 1, 1, 1, 1, 1, 1, 1, 1, 1, 1, 1, 1, 1, 1, 1, 1, 1, 1, 1, 1, 1, 1, 1, 1, 1, 1, 1, 1, 1, 1, 1, 1, 1, 1, 1, 1, 1, 1, 1, 1, 1, 1, 1, 1, 1, 1, 1, 1, 1, 1, 1, 1, 1, 1, 1, 1, 1, 1, 1, 1, 1, 1, 1, 1, 1, 1, 1, 1, 1, 1, 1, 1, 1, 1, 1, 1, 1, 1, 1, 1, 1, 1, 1, 1, 1, 1, 1, 1, 1, 1, 1, 1, 1, 1, 1, 1, 1, 1, 1, 1, 1, 1, 1, 1, 0, 0, 0, 0, 0, 0, 0, 0, 1, 1, 1, 1, 1, 1, 1, 1, 1, 1, 1, 1, 1, 1, 1, 1, 1, 1, 1, 1, 1, 1, 1, 1, 0, 0, 0, 0, 0, 0, 0, 0, 1, 1, 1, 1, 1, 1, 1, 1, 1, 1, 1, 1, 1, 1, 1, 1, 1, 1, 1, 1, 1, 1, 1, 1, 1, 1, 1, 1, 1, 1, 1, 1, 1, 1, 1, 1, 1, 1, 1, 1, 1, 1, 1, 1, 1, 1, 1, 1, 1, 1, 1, 1, 1, 1, 1, 1, 1, 1, 1, 1, 1, 1, 1, 1, 1, 1, 1, 1, 1, 1, 1, 1, 1, 1, 1, 0, 0, 0, 0, 1, 1, 1, 1, 1, 1, 1, 1, 1, 1, 1, 1, 1, 1, 1, 1, 1, 0, 0, 0, 1, 1, 0, 0, 0, 0, 0, 1, 1, 1, 0, 0, 0, 0, 0, 1, 1, 1, 1, 1, 1, 1, 1, 1, 1, 1, 1, 1, 1, 1, 0, 0, 0, 0, 1, 1, 1, 1, 1, 1, 1, 1, 1, 1, 1, 1, 1, 1, 1, 1, 1, 1, 1, 1, 1, 1, 1, 1, 0, 0, 0, 0, 1, 1, 1, 1, 1, 1, 1, 1, 1, 1, 1, 1, 1, 1, 1, 0, 0, 0, 0, 0, 1, 1, 1, 0, 0, 0, 0, 0, 1, 1, 0, 0, 0, 1, 1, 1, 1, 1, 1, 1, 1, 1, 1, 1, 1, 1, 1, 1, 1, 1, 1, 1, 1, 1, 1, 1, 1, 1, 1, 1, 1, 1, 1, 1, 1, 1, 1, 0, 0, 0, 1, 1, 0, 0, 0, 0, 0, 1, 1, 1, 0, 0, 0, 0, 0, 1, 1, 1, 1, 1, 1, 1, 1, 1, 1, 1, 1, 1, 1, 1, 0, 0, 0, 0, 1, 1, 1, 1, 1, 1, 1, 1, 1, 1, 1, 1, 1, 1, 1, 1, 1, 1, 1, 1, 1, 1, 1, 1, 0, 0, 0, 0, 1, 1, 1, 1, 1, 1, 1, 1, 1, 1, 1, 1, 1, 1, 1, 0, 0, 0, 0, 0, 1, 1, 1, 0, 0, 0, 0, 0, 1, 1, 0, 0, 0, 1, 1, 1, 1, 1, 1, 1, 1, 1, 1, 1, 1, 1, 1, 1, 1, 1, 0, 0, 0, 0, 0, 0, 0, 0, 0, 0, 0, 0, 0, 0, 0, 0, 1, 1, 1, 1, 1, 1, 1, 1, 1, 1, 1, 1, 1, 1, 1, 1, 1, 1, 1, 1, 1, 1, 1, 1, 1, 1, 1, 1, 1, 1, 1, 1, 1, 1, 1, 1, 1, 1, 1, 1, 1, 1, 1, 1, 1, 1, 1, 1, 1, 1, 1, 1, 1, 1, 1, 1, 1, 1, 1, 1, 1, 1, 1, 1])
_uv = me_sport_bottle.uv_layers.new(name='UVTex')
_uv.uv.foreach_set('vector', [0.0438, 0.1144, 0.03319, 0.1677, 0.3121, 0.1677, 0.3015, 0.1144, 0.0438, 0.1144, 0.3015, 0.1144, 0.2712, 0.06914, 0.07403, 0.06914, 0.07403, 0.06914, 0.2712, 0.06914, 0.226, 0.03892, 0.1193, 0.03892, 0.1193, 0.03892, 0.226, 0.03892, 0.1726, 0.0283, 0.3001, 0.09417, 0.3198, 0.1677, 0.02548, 0.1677, 0.0452, 0.09417, 0.0452, 0.09417, 0.09906, 0.04031, 0.2462, 0.04031, 0.3001, 0.09417, 0.09906, 0.04031, 0.1726, 0.0206, 0.2462, 0.04031, 0.6562, 0.2908, 0.6562, 0.3014, 0.6341, 0.3014, 0.6341, 0.2908, 0.6562, 0.3014, 0.6562, 0.3119, 0.6341, 0.3119, 0.6341, 0.3014, 0.6774, 0.2908, 0.6774, 0.3014, 0.6562, 0.3014, 0.6562, 0.2908, 0.6562, 0.3119, 0.6562, 0.3014, 0.6774, 0.3014, 0.6774, 0.3119, 0.6985, 0.2908, 0.6985, 0.3014, 0.6774, 0.3014, 0.6774, 0.2908, 0.6985, 0.3014, 0.6985, 0.3119, 0.6774, 0.3119, 0.6774, 0.3014, 0.7199, 0.2908, 0.7199, 0.3014, 0.6985, 0.3014, 0.6985, 0.2908, 0.7199, 0.3014, 0.7199, 0.3119, 0.6985, 0.3119, 0.6985, 0.3014, 0.7413, 0.2908, 0.7413, 0.3014, 0.7199, 0.3014, 0.7199, 0.2908, 0.7413, 0.3014, 0.7413, 0.3119, 0.7199, 0.3119, 0.7199, 0.3014, 0.7622, 0.2908, 0.7622, 0.3014, 0.7413, 0.3014, 0.7413, 0.2908, 0.7622, 0.3014, 0.7622, 0.3119, 0.7413, 0.3119, 0.7413, 0.3014, 0.7832, 0.2908, 0.7832, 0.3014, 0.7622, 0.3014, 0.7622, 0.2908, 0.7832, 0.3014, 0.7832, 0.3119, 0.7622, 0.3119, 0.7622, 0.3014, 0.8046, 0.2908, 0.8046, 0.3014, 0.7832, 0.3014, 0.7832, 0.2908, 0.8046, 0.3014, 0.8046, 0.3119, 0.7832, 0.3119, 0.7832, 0.3014, 0.8046, 0.2802, 0.7832, 0.2802, 0.7832, 0.2696, 0.8046, 0.2696, 0.8046, 0.2908, 0.7832, 0.2908, 0.7832, 0.2802, 0.8046, 0.2802, 0.7832, 0.2802, 0.7622, 0.2802, 0.7622, 0.2696, 0.7832, 0.2696, 0.7832, 0.2908, 0.7622, 0.2908, 0.7622, 0.2802, 0.7832, 0.2802, 0.7622, 0.2802, 0.7413, 0.2802, 0.7413, 0.2696, 0.7622, 0.2696, 0.7622, 0.2908, 0.7413, 0.2908, 0.7413, 0.2802, 0.7622, 0.2802, 0.7413, 0.2802, 0.7199, 0.2802, 0.7199, 0.2696, 0.7413, 0.2696, 0.7413, 0.2908, 0.7199, 0.2908, 0.7199, 0.2802, 0.7413, 0.2802, 0.7199, 0.2802, 0.6985, 0.2802, 0.6985, 0.2696, 0.7199, 0.2696, 0.7199, 0.2908, 0.6985, 0.2908, 0.6985, 0.2802, 0.7199, 0.2802, 0.6985, 0.2802, 0.6774, 0.2802, 0.6774, 0.2696, 0.6985, 0.2696, 0.6985, 0.2908, 0.6774, 0.2908, 0.6774, 0.2802, 0.6985, 0.2802, 0.6774, 0.2802, 0.6562, 0.2802, 0.6562, 0.2696, 0.6774, 0.2696, 0.6774, 0.2908, 0.6562, 0.2908, 0.6562, 0.2802, 0.6774, 0.2802, 0.6562, 0.2802, 0.6341, 0.2802, 0.6341, 0.2696, 0.6562, 0.2696, 0.6562, 0.2908, 0.6341, 0.2908, 0.6341, 0.2802, 0.6562, 0.2802, 0.6562, 0.4551, 0.6341, 0.4551, 0.6341, 0.4129, 0.6562, 0.4129, 0.6985, 0.4551, 0.6774, 0.4551, 0.6774, 0.4129, 0.6985, 0.4129, 0.7413, 0.4551, 0.7199, 0.4551, 0.7199, 0.4129, 0.7413, 0.4129, 0.7622, 0.4551, 0.7413, 0.4551, 0.7413, 0.4129, 0.7622, 0.4129, 0.8046, 0.4551, 0.7832, 0.4551, 0.7832, 0.4129, 0.8046, 0.4129, 0.7832, 0.4551, 0.7622, 0.4551, 0.7622, 0.4129, 0.7832, 0.4129, 0.7199, 0.4551, 0.6985, 0.4551, 0.6985, 0.4129, 0.7199, 0.4129, 0.6774, 0.4551, 0.6562, 0.4551, 0.6562, 0.4129, 0.6774, 0.4129, 0.6562, 0.3667, 0.6562, 0.3119, 0.6774, 0.3119, 0.6774, 0.3667, 0.7199, 0.3119, 0.7199, 0.3667, 0.6985, 0.3667, 0.6985, 0.3119, 0.7832, 0.3119, 0.7832, 0.3667, 0.7622, 0.3667, 0.7622, 0.3119, 0.8046, 0.3119, 0.8046, 0.3667, 0.7832, 0.3667, 0.7832, 0.3119, 0.7622, 0.3119, 0.7622, 0.3667, 0.7413, 0.3667, 0.7413, 0.3119, 0.7413, 0.3119, 0.7413, 0.3667, 0.7199, 0.3667, 0.7199, 0.3119, 0.6985, 0.3119, 0.6985, 0.3667, 0.6774, 0.3667, 0.6774, 0.3119, 0.6562, 0.3119, 0.6562, 0.3667, 0.6341, 0.3667, 0.6341, 0.3119, 0.6341, 0.2696, 0.6341, 0.03166, 0.6562, 0.03166, 0.6562, 0.2696, 0.6774, 0.2696, 0.6774, 0.03166, 0.6985, 0.03166, 0.6985, 0.2696, 0.7199, 0.2696, 0.7199, 0.03166, 0.7413, 0.03166, 0.7413, 0.2696, 0.7413, 0.2696, 0.7413, 0.03166, 0.7622, 0.03166, 0.7622, 0.2696, 0.7832, 0.2696, 0.7832, 0.03166, 0.8046, 0.03166, 0.8046, 0.2696, 0.7622, 0.2696, 0.7622, 0.03166, 0.7832, 0.03166, 0.7832, 0.2696, 0.6985, 0.2696, 0.6985, 0.03166, 0.7199, 0.03166, 0.7199, 0.2696, 0.6562, 0.2696, 0.6562, 0.03166, 0.6774, 0.03166, 0.6774, 0.2696, 0.6341, 0.03166, 0.6341, 0.0234, 0.6562, 0.0234, 0.6562, 0.03166, 0.6774, 0.03166, 0.6774, 0.0234, 0.6985, 0.0234, 0.6985, 0.03166, 0.7199, 0.03166, 0.7199, 0.0234, 0.7413, 0.0234, 0.7413, 0.03166, 0.7413, 0.03166, 0.7413, 0.0234, 0.7622, 0.0234, 0.7622, 0.03166, 0.7832, 0.03166, 0.7832, 0.0234, 0.8046, 0.0234, 0.8046, 0.03166, 0.7622, 0.03166, 0.7622, 0.0234, 0.7832, 0.0234, 0.7832, 0.03166, 0.6985, 0.03166, 0.6985, 0.0234, 0.7199, 0.0234, 0.7199, 0.03166, 0.6562, 0.03166, 0.6562, 0.0234, 0.6774, 0.0234, 0.6774, 0.03166, 0.6341, 0.4129, 0.6341, 0.3667, 0.6562, 0.3667, 0.6562, 0.4129, 0.6562, 0.4129, 0.6562, 0.3667, 0.6774, 0.3667, 0.6774, 0.4129, 0.6774, 0.4129, 0.6774, 0.3667, 0.6985, 0.3667, 0.6985, 0.4129, 0.6985, 0.4129, 0.6985, 0.3667, 0.7199, 0.3667, 0.7199, 0.4129, 0.7199, 0.4129, 0.7199, 0.3667, 0.7413, 0.3667, 0.7413, 0.4129, 0.7413, 0.4129, 0.7413, 0.3667, 0.7622, 0.3667, 0.7622, 0.4129, 0.7622, 0.4129, 0.7622, 0.3667, 0.7832, 0.3667, 0.7832, 0.4129, 0.7832, 0.4129, 0.7832, 0.3667, 0.8046, 0.3667, 0.8046, 0.4129, 0.3197, 0.8828, 0.3197, 0.8921, 0.2811, 0.8921, 0.2811, 0.8828, 0.2445, 0.8828, 0.2445, 0.8921, 0.2079, 0.8921, 0.2079, 0.8828, 0.1382, 0.8921, 0.1382, 0.8828, 0.173, 0.8828, 0.173, 0.8921, 0.1382, 0.8828, 0.1382, 0.8921, 0.1013, 0.8921, 0.1013, 0.8828, 0.02504, 0.8921, 0.02504, 0.8828, 0.06439, 0.8828, 0.06439, 0.8921, 0.1013, 0.8828, 0.1013, 0.8921, 0.06439, 0.8921, 0.06439, 0.8828, 0.2079, 0.8828, 0.2079, 0.8921, 0.173, 0.8921, 0.173, 0.8828, 0.2811, 0.8828, 0.2811, 0.8921, 0.2445, 0.8921, 0.2445, 0.8828, 0.2811, 0.9651, 0.2811, 0.9561, 0.3197, 0.9561, 0.3197, 0.9651, 0.2811, 0.9561, 0.2811, 0.9471, 0.3197, 0.9471, 0.3197, 0.9561, 0.2079, 0.9651, 0.2079, 0.9561, 0.2445, 0.9561, 0.2445, 0.9651, 0.2079, 0.9561, 0.2079, 0.9471, 0.2445, 0.9471, 0.2445, 0.9561, 0.1382, 0.9651, 0.1382, 0.9561, 0.173, 0.9561, 0.173, 0.9651, 0.1382, 0.9561, 0.1382, 0.9471, 0.173, 0.9471, 0.173, 0.9561, 0.1382, 0.9651, 0.1013, 0.9651, 0.1013, 0.9561, 0.1382, 0.9561, 0.1382, 0.9561, 0.1013, 0.9561, 0.1013, 0.9471, 0.1382, 0.9471, 0.02504, 0.9651, 0.02504, 0.9561, 0.06439, 0.9561, 0.06439, 0.9651, 0.02504, 0.9561, 0.02504, 0.9471, 0.06439, 0.9471, 0.06439, 0.9561, 0.1013, 0.9651, 0.06439, 0.9651, 0.06439, 0.9561, 0.1013, 0.9561, 0.1013, 0.9561, 0.06439, 0.9561, 0.06439, 0.9471, 0.1013, 0.9471, 0.2079, 0.9651, 0.173, 0.9651, 0.173, 0.9561, 0.2079, 0.9561, 0.2079, 0.9561, 0.173, 0.9561, 0.173, 0.9471, 0.2079, 0.9471, 0.2811, 0.9651, 0.2445, 0.9651, 0.2445, 0.9561, 0.2811, 0.9561, 0.2811, 0.9561, 0.2445, 0.9561, 0.2445, 0.9471, 0.2811, 0.9471, 0.1013, 0.8921, 0.1382, 0.8921, 0.1382, 0.9471, 0.1013, 0.9471, 0.2079, 0.8921, 0.2445, 0.8921, 0.2445, 0.9471, 0.2079, 0.9471, 0.2811, 0.8921, 0.3197, 0.8921, 0.3197, 0.9471, 0.2811, 0.9471, 0.1382, 0.8921, 0.173, 0.8921, 0.173, 0.9471, 0.1382, 0.9471, 0.173, 0.8921, 0.2079, 0.8921, 0.2079, 0.9471, 0.173, 0.9471, 0.2445, 0.8921, 0.2811, 0.8921, 0.2811, 0.9471, 0.2445, 0.9471, 0.06439, 0.8921, 0.1013, 0.8921, 0.1013, 0.9471, 0.06439, 0.9471, 0.02504, 0.8921, 0.06439, 0.8921, 0.06439, 0.9471, 0.02504, 0.9471, 0.2811, 0.9651, 0.3197, 0.9651, 0.3197, 0.9749, 0.2811, 0.9749, 0.2079, 0.9651, 0.2445, 0.9651, 0.2445, 0.9749, 0.2079, 0.9749, 0.1382, 0.9651, 0.173, 0.9651, 0.173, 0.9749, 0.1382, 0.9749, 0.1013, 0.9651, 0.1382, 0.9651, 0.1382, 0.9749, 0.1013, 0.9749, 0.02504, 0.9651, 0.06439, 0.9651, 0.06439, 0.9749, 0.02504, 0.9749, 0.06439, 0.9651, 0.1013, 0.9651, 0.1013, 0.9749, 0.06439, 0.9749, 0.173, 0.9651, 0.2079, 0.9651, 0.2079, 0.9749, 0.173, 0.9749, 0.2445, 0.9651, 0.2811, 0.9651, 0.2811, 0.9749, 0.2445, 0.9749, 0.3197, 0.2332, 0.2811, 0.2332, 0.2811, 0.2189, 0.3197, 0.2189, 0.3197, 0.2189, 0.2811, 0.2189, 0.2811, 0.2058, 0.3197, 0.2058, 0.2811, 0.2332, 0.2445, 0.2332, 0.2445, 0.2189, 0.2811, 0.2189, 0.2811, 0.2189, 0.2445, 0.2189, 0.2445, 0.2058, 0.2811, 0.2058, 0.2445, 0.2332, 0.2079, 0.2332, 0.2079, 0.2189, 0.2445, 0.2189, 0.2445, 0.2189, 0.2079, 0.2189, 0.2079, 0.2058, 0.2445, 0.2058, 0.2079, 0.2332, 0.173, 0.2332, 0.173, 0.2189, 0.2079, 0.2189, 0.2079, 0.2189, 0.173, 0.2189, 0.173, 0.2058, 0.2079, 0.2058, 0.173, 0.2332, 0.1382, 0.2332, 0.1382, 0.2189, 0.173, 0.2189, 0.173, 0.2189, 0.1382, 0.2189, 0.1382, 0.2058, 0.173, 0.2058, 0.1382, 0.2332, 0.1013, 0.2332, 0.1013, 0.2189, 0.1382, 0.2189, 0.1382, 0.2189, 0.1013, 0.2189, 0.1013, 0.2058, 0.1382, 0.2058, 0.1013, 0.2332, 0.06439, 0.2332, 0.06439, 0.2189, 0.1013, 0.2189, 0.1013, 0.2189, 0.06439, 0.2189, 0.06439, 0.2058, 0.1013, 0.2058, 0.06439, 0.2332, 0.02504, 0.2332, 0.02504, 0.2189, 0.06439, 0.2189, 0.06439, 0.2189, 0.02504, 0.2189, 0.02504, 0.2058, 0.06439, 0.2058, 0.3197, 0.2332, 0.3197, 0.6445, 0.2811, 0.6445, 0.2811, 0.2332, 0.2811, 0.2332, 0.2811, 0.6445, 0.2445, 0.6445, 0.2445, 0.2332, 0.2445, 0.2332, 0.2445, 0.6445, 0.2079, 0.6445, 0.2079, 0.2332, 0.2079, 0.2332, 0.2079, 0.6445, 0.173, 0.6445, 0.173, 0.2332, 0.173, 0.2332, 0.173, 0.6445, 0.1382, 0.6445, 0.1382, 0.2332, 0.1382, 0.2332, 0.1382, 0.6445, 0.1013, 0.6445, 0.1013, 0.2332, 0.1013, 0.2332, 0.1013, 0.6445, 0.06439, 0.6445, 0.06439, 0.2332, 0.06439, 0.2332, 0.06439, 0.6445, 0.02504, 0.6445, 0.02504, 0.2332, 0.2811, 0.6811, 0.3197, 0.6811, 0.3197, 0.6994, 0.2811, 0.6994, 0.2445, 0.6811, 0.2811, 0.6811, 0.2811, 0.6994, 0.2445, 0.6994, 0.2079, 0.6811, 0.2445, 0.6811, 0.2445, 0.6994, 0.2079, 0.6994, 0.173, 0.6811, 0.2079, 0.6811, 0.2079, 0.6994, 0.173, 0.6994, 0.1382, 0.6811, 0.173, 0.6811, 0.173, 0.6994, 0.1382, 0.6994, 0.1013, 0.6811, 0.1382, 0.6811, 0.1382, 0.6994, 0.1013, 0.6994, 0.06439, 0.6811, 0.1013, 0.6811, 0.1013, 0.6994, 0.06439, 0.6994, 0.02504, 0.6811, 0.06439, 0.6811, 0.06439, 0.6994, 0.02504, 0.6994, 0.02504, 0.6811, 0.02504, 0.6628, 0.06439, 0.6628, 0.06439, 0.6811, 0.06439, 0.6811, 0.06439, 0.6628, 0.1013, 0.6628, 0.1013, 0.6811, 0.1013, 0.6811, 0.1013, 0.6628, 0.1382, 0.6628, 0.1382, 0.6811, 0.1382, 0.6811, 0.1382, 0.6628, 0.173, 0.6628, 0.173, 0.6811, 0.173, 0.6811, 0.173, 0.6628, 0.2079, 0.6628, 0.2079, 0.6811, 0.2079, 0.6811, 0.2079, 0.6628, 0.2445, 0.6628, 0.2445, 0.6811, 0.2445, 0.6811, 0.2445, 0.6628, 0.2811, 0.6628, 0.2811, 0.6811, 0.2811, 0.6811, 0.2811, 0.6628, 0.3197, 0.6628, 0.3197, 0.6811, 0.2811, 0.7176, 0.2811, 0.8123, 0.2445, 0.8123, 0.2445, 0.7176, 0.2079, 0.7176, 0.2079, 0.8123, 0.173, 0.8123, 0.173, 0.7176, 0.1013, 0.7176, 0.1013, 0.8123, 0.06439, 0.8123, 0.06439, 0.7176, 0.06439, 0.7176, 0.06439, 0.8123, 0.02504, 0.8123, 0.02504, 0.7176, 0.1382, 0.7176, 0.1382, 0.8123, 0.1013, 0.8123, 0.1013, 0.7176, 0.173, 0.7176, 0.173, 0.8123, 0.1382, 0.8123, 0.1382, 0.7176, 0.2445, 0.7176, 0.2445, 0.8123, 0.2079, 0.8123, 0.2079, 0.7176, 0.3197, 0.7176, 0.3197, 0.8123, 0.2811, 0.8123, 0.2811, 0.7176, 0.2445, 0.8123, 0.2811, 0.8123, 0.2811, 0.8546, 0.2445, 0.8546, 0.2445, 0.8546, 0.2811, 0.8546, 0.2811, 0.8828, 0.2445, 0.8828, 0.173, 0.8123, 0.2079, 0.8123, 0.2079, 0.8546, 0.173, 0.8546, 0.173, 0.8546, 0.2079, 0.8546, 0.2079, 0.8828, 0.173, 0.8828, 0.06439, 0.8123, 0.1013, 0.8123, 0.1013, 0.8546, 0.06439, 0.8546, 0.06439, 0.8546, 0.1013, 0.8546, 0.1013, 0.8828, 0.06439, 0.8828, 0.02504, 0.8123, 0.06439, 0.8123, 0.06439, 0.8546, 0.02504, 0.8546, 0.02504, 0.8546, 0.06439, 0.8546, 0.06439, 0.8828, 0.02504, 0.8828, 0.1013, 0.8123, 0.1382, 0.8123, 0.1382, 0.8546, 0.1013, 0.8546, 0.1013, 0.8546, 0.1382, 0.8546, 0.1382, 0.8828, 0.1013, 0.8828, 0.1382, 0.8123, 0.173, 0.8123, 0.173, 0.8546, 0.1382, 0.8546, 0.1382, 0.8546, 0.173, 0.8546, 0.173, 0.8828, 0.1382, 0.8828, 0.2079, 0.8123, 0.2445, 0.8123, 0.2445, 0.8546, 0.2079, 0.8546, 0.2079, 0.8546, 0.2445, 0.8546, 0.2445, 0.8828, 0.2079, 0.8828, 0.2811, 0.8123, 0.3197, 0.8123, 0.3197, 0.8546, 0.2811, 0.8546, 0.2811, 0.8546, 0.3197, 0.8546, 0.3197, 0.8828, 0.2811, 0.8828, 0.2811, 0.2058, 0.2811, 0.1876, 0.3197, 0.1876, 0.3197, 0.2058, 0.2445, 0.2058, 0.2445, 0.1876, 0.2811, 0.1876, 0.2811, 0.2058, 0.2079, 0.2058, 0.2079, 0.1876, 0.2445, 0.1876, 0.2445, 0.2058, 0.173, 0.2058, 0.173, 0.1876, 0.2079, 0.1876, 0.2079, 0.2058, 0.1382, 0.2058, 0.1382, 0.1876, 0.173, 0.1876, 0.173, 0.2058, 0.1013, 0.2058, 0.1013, 0.1876, 0.1382, 0.1876, 0.1382, 0.2058, 0.06439, 0.2058, 0.06439, 0.1876, 0.1013, 0.1876, 0.1013, 0.2058, 0.02504, 0.2058, 0.02504, 0.1876, 0.06439, 0.1876, 0.06439, 0.2058, 0.3197, 0.1876, 0.2811, 0.1876, 0.2811, 0.1679, 0.3197, 0.1679, 0.2079, 0.1876, 0.173, 0.1876, 0.173, 0.1679, 0.2079, 0.1679, 0.173, 0.1876, 0.1382, 0.1876, 0.1382, 0.1679, 0.173, 0.1679, 0.02504, 0.1679, 0.06439, 0.1679, 0.06439, 0.1876, 0.02504, 0.1876, 0.2811, 0.1876, 0.2445, 0.1876, 0.2811, 0.1679, 0.2445, 0.1876, 0.2079, 0.1679, 0.2811, 0.1679, 0.2445, 0.1876, 0.2079, 0.1876, 0.2079, 0.1679, 0.1382, 0.1876, 0.1013, 0.1876, 0.1382, 0.1679, 0.1013, 0.1876, 0.06439, 0.1679, 0.1382, 0.1679, 0.1013, 0.1876, 0.06439, 0.1876, 0.06439, 0.1679, 0.5381, 0.1876, 0.575, 0.1679, 0.575, 0.1876, 0.5381, 0.1876, 0.5012, 0.1679, 0.575, 0.1679, 0.5012, 0.1876, 0.5012, 0.1679, 0.5381, 0.1876, 0.3949, 0.1876, 0.4315, 0.1679, 0.4315, 0.1876, 0.3949, 0.1876, 0.3583, 0.1679, 0.4315, 0.1679, 0.3583, 0.1876, 0.3583, 0.1679, 0.3949, 0.1876, 0.6144, 0.1679, 0.6144, 0.1876, 0.575, 0.1876, 0.575, 0.1679, 0.4664, 0.1876, 0.4664, 0.1679, 0.5012, 0.1679, 0.5012, 0.1876, 0.4315, 0.1876, 0.4315, 0.1679, 0.4664, 0.1679, 0.4664, 0.1876, 0.3197, 0.1876, 0.3197, 0.1679, 0.3583, 0.1679, 0.3583, 0.1876, 0.6144, 0.2058, 0.575, 0.2058, 0.575, 0.1876, 0.6144, 0.1876, 0.575, 0.2058, 0.5381, 0.2058, 0.5381, 0.1876, 0.575, 0.1876, 0.5381, 0.2058, 0.5012, 0.2058, 0.5012, 0.1876, 0.5381, 0.1876, 0.5012, 0.2058, 0.4664, 0.2058, 0.4664, 0.1876, 0.5012, 0.1876, 0.4664, 0.2058, 0.4315, 0.2058, 0.4315, 0.1876, 0.4664, 0.1876, 0.4315, 0.2058, 0.3949, 0.2058, 0.3949, 0.1876, 0.4315, 0.1876, 0.3949, 0.2058, 0.3583, 0.2058, 0.3583, 0.1876, 0.3949, 0.1876, 0.3583, 0.2058, 0.3197, 0.2058, 0.3197, 0.1876, 0.3583, 0.1876, 0.3583, 0.8546, 0.3583, 0.8828, 0.3197, 0.8828, 0.3197, 0.8546, 0.3583, 0.8123, 0.3583, 0.8546, 0.3197, 0.8546, 0.3197, 0.8123, 0.4315, 0.8546, 0.4315, 0.8828, 0.3949, 0.8828, 0.3949, 0.8546, 0.4315, 0.8123, 0.4315, 0.8546, 0.3949, 0.8546, 0.3949, 0.8123, 0.5012, 0.8546, 0.5012, 0.8828, 0.4664, 0.8828, 0.4664, 0.8546, 0.5012, 0.8123, 0.5012, 0.8546, 0.4664, 0.8546, 0.4664, 0.8123, 0.5381, 0.8546, 0.5381, 0.8828, 0.5012, 0.8828, 0.5012, 0.8546, 0.5381, 0.8123, 0.5381, 0.8546, 0.5012, 0.8546, 0.5012, 0.8123, 0.6144, 0.8546, 0.6144, 0.8828, 0.575, 0.8828, 0.575, 0.8546, 0.6144, 0.8123, 0.6144, 0.8546, 0.575, 0.8546, 0.575, 0.8123, 0.575, 0.8546, 0.575, 0.8828, 0.5381, 0.8828, 0.5381, 0.8546, 0.575, 0.8123, 0.575, 0.8546, 0.5381, 0.8546, 0.5381, 0.8123, 0.4664, 0.8546, 0.4664, 0.8828, 0.4315, 0.8828, 0.4315, 0.8546, 0.4664, 0.8123, 0.4664, 0.8546, 0.4315, 0.8546, 0.4315, 0.8123, 0.3949, 0.8546, 0.3949, 0.8828, 0.3583, 0.8828, 0.3583, 0.8546, 0.3949, 0.8123, 0.3949, 0.8546, 0.3583, 0.8546, 0.3583, 0.8123, 0.3197, 0.7176, 0.3583, 0.7176, 0.3583, 0.8123, 0.3197, 0.8123, 0.3949, 0.7176, 0.4315, 0.7176, 0.4315, 0.8123, 0.3949, 0.8123, 0.4664, 0.7176, 0.5012, 0.7176, 0.5012, 0.8123, 0.4664, 0.8123, 0.5012, 0.7176, 0.5381, 0.7176, 0.5381, 0.8123, 0.5012, 0.8123, 0.575, 0.7176, 0.6144, 0.7176, 0.6144, 0.8123, 0.575, 0.8123, 0.5381, 0.7176, 0.575, 0.7176, 0.575, 0.8123, 0.5381, 0.8123, 0.4315, 0.7176, 0.4664, 0.7176, 0.4664, 0.8123, 0.4315, 0.8123, 0.3583, 0.7176, 0.3949, 0.7176, 0.3949, 0.8123, 0.3583, 0.8123, 0.3583, 0.6811, 0.3197, 0.6811, 0.3197, 0.6628, 0.3583, 0.6628, 0.3949, 0.6811, 0.3583, 0.6811, 0.3583, 0.6628, 0.3949, 0.6628, 0.4315, 0.6811, 0.3949, 0.6811, 0.3949, 0.6628, 0.4315, 0.6628, 0.4664, 0.6811, 0.4315, 0.6811, 0.4315, 0.6628, 0.4664, 0.6628, 0.5012, 0.6811, 0.4664, 0.6811, 0.4664, 0.6628, 0.5012, 0.6628, 0.5381, 0.6811, 0.5012, 0.6811, 0.5012, 0.6628, 0.5381, 0.6628, 0.575, 0.6811, 0.5381, 0.6811, 0.5381, 0.6628, 0.575, 0.6628, 0.6144, 0.6811, 0.575, 0.6811, 0.575, 0.6628, 0.6144, 0.6628, 0.6144, 0.6811, 0.6144, 0.6994, 0.575, 0.6994, 0.575, 0.6811, 0.575, 0.6811, 0.575, 0.6994, 0.5381, 0.6994, 0.5381, 0.6811, 0.5381, 0.6811, 0.5381, 0.6994, 0.5012, 0.6994, 0.5012, 0.6811, 0.5012, 0.6811, 0.5012, 0.6994, 0.4664, 0.6994, 0.4664, 0.6811, 0.4664, 0.6811, 0.4664, 0.6994, 0.4315, 0.6994, 0.4315, 0.6811, 0.4315, 0.6811, 0.4315, 0.6994, 0.3949, 0.6994, 0.3949, 0.6811, 0.3949, 0.6811, 0.3949, 0.6994, 0.3583, 0.6994, 0.3583, 0.6811, 0.3583, 0.6811, 0.3583, 0.6994, 0.3197, 0.6994, 0.3197, 0.6811, 0.575, 0.2332, 0.6144, 0.2332, 0.6144, 0.6445, 0.575, 0.6445, 0.5381, 0.2332, 0.575, 0.2332, 0.575, 0.6445, 0.5381, 0.6445, 0.5012, 0.2332, 0.5381, 0.2332, 0.5381, 0.6445, 0.5012, 0.6445, 0.4664, 0.2332, 0.5012, 0.2332, 0.5012, 0.6445, 0.4664, 0.6445, 0.4315, 0.2332, 0.4664, 0.2332, 0.4664, 0.6445, 0.4315, 0.6445, 0.3949, 0.2332, 0.4315, 0.2332, 0.4315, 0.6445, 0.3949, 0.6445, 0.3583, 0.2332, 0.3949, 0.2332, 0.3949, 0.6445, 0.3583, 0.6445, 0.3197, 0.2332, 0.3583, 0.2332, 0.3583, 0.6445, 0.3197, 0.6445, 0.575, 0.2189, 0.575, 0.2058, 0.6144, 0.2058, 0.6144, 0.2189, 0.575, 0.2332, 0.575, 0.2189, 0.6144, 0.2189, 0.6144, 0.2332, 0.5381, 0.2189, 0.5381, 0.2058, 0.575, 0.2058, 0.575, 0.2189, 0.5381, 0.2332, 0.5381, 0.2189, 0.575, 0.2189, 0.575, 0.2332, 0.5012, 0.2189, 0.5012, 0.2058, 0.5381, 0.2058, 0.5381, 0.2189, 0.5012, 0.2332, 0.5012, 0.2189, 0.5381, 0.2189, 0.5381, 0.2332, 0.4664, 0.2189, 0.4664, 0.2058, 0.5012, 0.2058, 0.5012, 0.2189, 0.4664, 0.2332, 0.4664, 0.2189, 0.5012, 0.2189, 0.5012, 0.2332, 0.4315, 0.2189, 0.4315, 0.2058, 0.4664, 0.2058, 0.4664, 0.2189, 0.4315, 0.2332, 0.4315, 0.2189, 0.4664, 0.2189, 0.4664, 0.2332, 0.3949, 0.2189, 0.3949, 0.2058, 0.4315, 0.2058, 0.4315, 0.2189, 0.3949, 0.2332, 0.3949, 0.2189, 0.4315, 0.2189, 0.4315, 0.2332, 0.3583, 0.2189, 0.3583, 0.2058, 0.3949, 0.2058, 0.3949, 0.2189, 0.3583, 0.2332, 0.3583, 0.2189, 0.3949, 0.2189, 0.3949, 0.2332, 0.3197, 0.2189, 0.3197, 0.2058, 0.3583, 0.2058, 0.3583, 0.2189, 0.3197, 0.2332, 0.3197, 0.2189, 0.3583, 0.2189, 0.3583, 0.2332, 0.3949, 0.9651, 0.3949, 0.9749, 0.3583, 0.9749, 0.3583, 0.9651, 0.4664, 0.9651, 0.4664, 0.9749, 0.4315, 0.9749, 0.4315, 0.9651, 0.575, 0.9651, 0.575, 0.9749, 0.5381, 0.9749, 0.5381, 0.9651, 0.6144, 0.9651, 0.6144, 0.9749, 0.575, 0.9749, 0.575, 0.9651, 0.5381, 0.9651, 0.5381, 0.9749, 0.5012, 0.9749, 0.5012, 0.9651, 0.5012, 0.9651, 0.5012, 0.9749, 0.4664, 0.9749, 0.4664, 0.9651, 0.4315, 0.9651, 0.4315, 0.9749, 0.3949, 0.9749, 0.3949, 0.9651, 0.3583, 0.9651, 0.3583, 0.9749, 0.3197, 0.9749, 0.3197, 0.9651, 0.6144, 0.8921, 0.6144, 0.9471, 0.575, 0.9471, 0.575, 0.8921, 0.575, 0.8921, 0.575, 0.9471, 0.5381, 0.9471, 0.5381, 0.8921, 0.3949, 0.8921, 0.3949, 0.9471, 0.3583, 0.9471, 0.3583, 0.8921, 0.4664, 0.8921, 0.4664, 0.9471, 0.4315, 0.9471, 0.4315, 0.8921, 0.5012, 0.8921, 0.5012, 0.9471, 0.4664, 0.9471, 0.4664, 0.8921, 0.3583, 0.8921, 0.3583, 0.9471, 0.3197, 0.9471, 0.3197, 0.8921, 0.4315, 0.8921, 0.4315, 0.9471, 0.3949, 0.9471, 0.3949, 0.8921, 0.5381, 0.8921, 0.5381, 0.9471, 0.5012, 0.9471, 0.5012, 0.8921, 0.3583, 0.9561, 0.3583, 0.9471, 0.3949, 0.9471, 0.3949, 0.9561, 0.3583, 0.9651, 0.3583, 0.9561, 0.3949, 0.9561, 0.3949, 0.9651, 0.4315, 0.9561, 0.4315, 0.9471, 0.4664, 0.9471, 0.4664, 0.9561, 0.4315, 0.9651, 0.4315, 0.9561, 0.4664, 0.9561, 0.4664, 0.9651, 0.5381, 0.9561, 0.5381, 0.9471, 0.575, 0.9471, 0.575, 0.9561, 0.5381, 0.9651, 0.5381, 0.9561, 0.575, 0.9561, 0.575, 0.9651, 0.6144, 0.9561, 0.575, 0.9561, 0.575, 0.9471, 0.6144, 0.9471, 0.6144, 0.9651, 0.575, 0.9651, 0.575, 0.9561, 0.6144, 0.9561, 0.5012, 0.9561, 0.5012, 0.9471, 0.5381, 0.9471, 0.5381, 0.9561, 0.5012, 0.9651, 0.5012, 0.9561, 0.5381, 0.9561, 0.5381, 0.9651, 0.5012, 0.9561, 0.4664, 0.9561, 0.4664, 0.9471, 0.5012, 0.9471, 0.5012, 0.9651, 0.4664, 0.9651, 0.4664, 0.9561, 0.5012, 0.9561, 0.4315, 0.9561, 0.3949, 0.9561, 0.3949, 0.9471, 0.4315, 0.9471, 0.4315, 0.9651, 0.3949, 0.9651, 0.3949, 0.9561, 0.4315, 0.9561, 0.3583, 0.9561, 0.3197, 0.9561, 0.3197, 0.9471, 0.3583, 0.9471, 0.3583, 0.9651, 0.3197, 0.9651, 0.3197, 0.9561, 0.3583, 0.9561, 0.3583, 0.8828, 0.3949, 0.8828, 0.3949, 0.8921, 0.3583, 0.8921, 0.4315, 0.8828, 0.4664, 0.8828, 0.4664, 0.8921, 0.4315, 0.8921, 0.5381, 0.8828, 0.575, 0.8828, 0.575, 0.8921, 0.5381, 0.8921, 0.6144, 0.8921, 0.575, 0.8921, 0.575, 0.8828, 0.6144, 0.8828, 0.5012, 0.8828, 0.5381, 0.8828, 0.5381, 0.8921, 0.5012, 0.8921, 0.5012, 0.8921, 0.4664, 0.8921, 0.4664, 0.8828, 0.5012, 0.8828, 0.3949, 0.8828, 0.4315, 0.8828, 0.4315, 0.8921, 0.3949, 0.8921, 0.3197, 0.8828, 0.3583, 0.8828, 0.3583, 0.8921, 0.3197, 0.8921, 0.826, 0.4129, 0.8046, 0.4129, 0.8046, 0.3667, 0.826, 0.3667, 0.847, 0.4129, 0.826, 0.4129, 0.826, 0.3667, 0.847, 0.3667, 0.8679, 0.4129, 0.847, 0.4129, 0.847, 0.3667, 0.8679, 0.3667, 0.8893, 0.4129, 0.8679, 0.4129, 0.8679, 0.3667, 0.8893, 0.3667, 0.9106, 0.4129, 0.8893, 0.4129, 0.8893, 0.3667, 0.9106, 0.3667, 0.9318, 0.4129, 0.9106, 0.4129, 0.9106, 0.3667, 0.9318, 0.3667, 0.953, 0.4129, 0.9318, 0.4129, 0.9318, 0.3667, 0.953, 0.3667, 0.975, 0.4129, 0.953, 0.4129, 0.953, 0.3667, 0.975, 0.3667, 0.953, 0.03166, 0.9318, 0.03166, 0.9318, 0.0234, 0.953, 0.0234, 0.9106, 0.03166, 0.8893, 0.03166, 0.8893, 0.0234, 0.9106, 0.0234, 0.847, 0.03166, 0.826, 0.03166, 0.826, 0.0234, 0.847, 0.0234, 0.826, 0.03166, 0.8046, 0.03166, 0.8046, 0.0234, 0.826, 0.0234, 0.8679, 0.03166, 0.847, 0.03166, 0.847, 0.0234, 0.8679, 0.0234, 0.8893, 0.03166, 0.8679, 0.03166, 0.8679, 0.0234, 0.8893, 0.0234, 0.9318, 0.03166, 0.9106, 0.03166, 0.9106, 0.0234, 0.9318, 0.0234, 0.953, 0.0234, 0.975, 0.0234, 0.975, 0.03166, 0.953, 0.03166, 0.953, 0.2696, 0.9318, 0.2696, 0.9318, 0.03166, 0.953, 0.03166, 0.9106, 0.2696, 0.8893, 0.2696, 0.8893, 0.03166, 0.9106, 0.03166, 0.847, 0.2696, 0.826, 0.2696, 0.826, 0.03166, 0.847, 0.03166, 0.826, 0.2696, 0.8046, 0.2696, 0.8046, 0.03166, 0.826, 0.03166, 0.8679, 0.2696, 0.847, 0.2696, 0.847, 0.03166, 0.8679, 0.03166, 0.8893, 0.2696, 0.8679, 0.2696, 0.8679, 0.03166, 0.8893, 0.03166, 0.9318, 0.2696, 0.9106, 0.2696, 0.9106, 0.03166, 0.9318, 0.03166, 0.975, 0.2696, 0.953, 0.2696, 0.953, 0.03166, 0.975, 0.03166, 0.953, 0.3119, 0.975, 0.3119, 0.975, 0.3667, 0.953, 0.3667, 0.9106, 0.3119, 0.9318, 0.3119, 0.9318, 0.3667, 0.9106, 0.3667, 0.8679, 0.3119, 0.8893, 0.3119, 0.8893, 0.3667, 0.8679, 0.3667, 0.847, 0.3119, 0.8679, 0.3119, 0.8679, 0.3667, 0.847, 0.3667, 0.8046, 0.3119, 0.826, 0.3119, 0.826, 0.3667, 0.8046, 0.3667, 0.826, 0.3119, 0.847, 0.3119, 0.847, 0.3667, 0.826, 0.3667, 0.8893, 0.3119, 0.9106, 0.3119, 0.9106, 0.3667, 0.8893, 0.3667, 0.953, 0.3667, 0.9318, 0.3667, 0.9318, 0.3119, 0.953, 0.3119, 0.9318, 0.4551, 0.9318, 0.4129, 0.953, 0.4129, 0.953, 0.4551, 0.8893, 0.4551, 0.8893, 0.4129, 0.9106, 0.4129, 0.9106, 0.4551, 0.826, 0.4551, 0.826, 0.4129, 0.847, 0.4129, 0.847, 0.4551, 0.8046, 0.4551, 0.8046, 0.4129, 0.826, 0.4129, 0.826, 0.4551, 0.847, 0.4551, 0.847, 0.4129, 0.8679, 0.4129, 0.8679, 0.4551, 0.8679, 0.4551, 0.8679, 0.4129, 0.8893, 0.4129, 0.8893, 0.4551, 0.9106, 0.4551, 0.9106, 0.4129, 0.9318, 0.4129, 0.9318, 0.4551, 0.953, 0.4551, 0.953, 0.4129, 0.975, 0.4129, 0.975, 0.4551, 0.953, 0.2908, 0.953, 0.2802, 0.975, 0.2802, 0.975, 0.2908, 0.953, 0.2802, 0.953, 0.2696, 0.975, 0.2696, 0.975, 0.2802, 0.9318, 0.2908, 0.9318, 0.2802, 0.953, 0.2802, 0.953, 0.2908, 0.9318, 0.2802, 0.9318, 0.2696, 0.953, 0.2696, 0.953, 0.2802, 0.9106, 0.2908, 0.9106, 0.2802, 0.9318, 0.2802, 0.9318, 0.2908, 0.9106, 0.2802, 0.9106, 0.2696, 0.9318, 0.2696, 0.9318, 0.2802, 0.8893, 0.2908, 0.8893, 0.2802, 0.9106, 0.2802, 0.9106, 0.2908, 0.8893, 0.2802, 0.8893, 0.2696, 0.9106, 0.2696, 0.9106, 0.2802, 0.8679, 0.2908, 0.8679, 0.2802, 0.8893, 0.2802, 0.8893, 0.2908, 0.8679, 0.2802, 0.8679, 0.2696, 0.8893, 0.2696, 0.8893, 0.2802, 0.847, 0.2908, 0.847, 0.2802, 0.8679, 0.2802, 0.8679, 0.2908, 0.847, 0.2802, 0.847, 0.2696, 0.8679, 0.2696, 0.8679, 0.2802, 0.826, 0.2908, 0.826, 0.2802, 0.847, 0.2802, 0.847, 0.2908, 0.826, 0.2802, 0.826, 0.2696, 0.847, 0.2696, 0.847, 0.2802, 0.8046, 0.2908, 0.8046, 0.2802, 0.826, 0.2802, 0.826, 0.2908, 0.8046, 0.2802, 0.8046, 0.2696, 0.826, 0.2696, 0.826, 0.2802, 0.8046, 0.3014, 0.826, 0.3014, 0.826, 0.3119, 0.8046, 0.3119, 0.8046, 0.2908, 0.826, 0.2908, 0.826, 0.3014, 0.8046, 0.3014, 0.826, 0.3014, 0.847, 0.3014, 0.847, 0.3119, 0.826, 0.3119, 0.826, 0.2908, 0.847, 0.2908, 0.847, 0.3014, 0.826, 0.3014, 0.847, 0.3014, 0.8679, 0.3014, 0.8679, 0.3119, 0.847, 0.3119, 0.847, 0.2908, 0.8679, 0.2908, 0.8679, 0.3014, 0.847, 0.3014, 0.8679, 0.3014, 0.8893, 0.3014, 0.8893, 0.3119, 0.8679, 0.3119, 0.8679, 0.2908, 0.8893, 0.2908, 0.8893, 0.3014, 0.8679, 0.3014, 0.8893, 0.3014, 0.9106, 0.3014, 0.9106, 0.3119, 0.8893, 0.3119, 0.8893, 0.2908, 0.9106, 0.2908, 0.9106, 0.3014, 0.8893, 0.3014, 0.9106, 0.3014, 0.9318, 0.3014, 0.9318, 0.3119, 0.9106, 0.3119, 0.9106, 0.2908, 0.9318, 0.2908, 0.9318, 0.3014, 0.9106, 0.3014, 0.953, 0.3119, 0.9318, 0.3119, 0.9318, 0.3014, 0.953, 0.3014, 0.9318, 0.2908, 0.953, 0.2908, 0.953, 0.3014, 0.9318, 0.3014, 0.953, 0.3014, 0.975, 0.3014, 0.975, 0.3119, 0.953, 0.3119, 0.953, 0.2908, 0.975, 0.2908, 0.975, 0.3014, 0.953, 0.3014, 0.5403, 0.04031, 0.3932, 0.04031, 0.4668, 0.0206, 0.5942, 0.09417, 0.3393, 0.09417, 0.3932, 0.04031, 0.5403, 0.04031, 0.3393, 0.09417, 0.5942, 0.09417, 0.6139, 0.1677, 0.3196, 0.1677, 0.5201, 0.03892, 0.4668, 0.0283, 0.4134, 0.03892, 0.5654, 0.06914, 0.5201, 0.03892, 0.4134, 0.03892, 0.3682, 0.06914, 0.5956, 0.1144, 0.5654, 0.06914, 0.3682, 0.06914, 0.3379, 0.1144, 0.3273, 0.1677, 0.6062, 0.1677, 0.5956, 0.1144, 0.3379, 0.1144, 0.6893, 0.6546, 0.6893, 0.6358, 0.7179, 0.6358, 0.7179, 0.6546, 0.6893, 0.6745, 0.6893, 0.6546, 0.7179, 0.6546, 0.7179, 0.6745, 0.6893, 0.6934, 0.6893, 0.6745, 0.7179, 0.6745, 0.7179, 0.6934, 0.6599, 0.6546, 0.6599, 0.6358, 0.6893, 0.6358, 0.6893, 0.6546, 0.6599, 0.6745, 0.6599, 0.6546, 0.6893, 0.6546, 0.6893, 0.6745, 0.6599, 0.6934, 0.6599, 0.6745, 0.6893, 0.6745, 0.6893, 0.6934, 0.6313, 0.6546, 0.6313, 0.6358, 0.6599, 0.6358, 0.6599, 0.6546, 0.6313, 0.6745, 0.6313, 0.6546, 0.6599, 0.6546, 0.6599, 0.6745, 0.6313, 0.6934, 0.6313, 0.6745, 0.6599, 0.6745, 0.6599, 0.6934, 0.6893, 0.6358, 0.6893, 0.6281, 0.7179, 0.6281, 0.7179, 0.6358, 0.6893, 0.701, 0.6893, 0.6934, 0.7179, 0.6934, 0.7179, 0.701, 0.6599, 0.6358, 0.6599, 0.6281, 0.6893, 0.6281, 0.6893, 0.6358, 0.6599, 0.701, 0.6599, 0.6934, 0.6893, 0.6934, 0.6893, 0.701, 0.6313, 0.6358, 0.6313, 0.6281, 0.6599, 0.6281, 0.6599, 0.6358, 0.6313, 0.701, 0.6313, 0.6934, 0.6599, 0.6934, 0.6599, 0.701, 0.7609, 0.9731, 0.7179, 0.9731, 0.7179, 0.9683, 0.7609, 0.9683, 0.8038, 0.9731, 0.7609, 0.9731, 0.7609, 0.9683, 0.8038, 0.9683, 0.6746, 0.7174, 0.6313, 0.7174, 0.6313, 0.701, 0.6599, 0.701, 0.7179, 0.7174, 0.6746, 0.7174, 0.6893, 0.701, 0.7179, 0.701, 0.6746, 0.7174, 0.6599, 0.701, 0.6893, 0.701, 0.7179, 0.8738, 0.7609, 0.8738, 0.7609, 0.9683, 0.7179, 0.9683, 0.7609, 0.8738, 0.8038, 0.8738, 0.8038, 0.9683, 0.7609, 0.9683, 0.7823, 0.794, 0.7609, 0.8738, 0.7609, 0.794, 0.7609, 0.794, 0.7609, 0.8738, 0.7394, 0.794, 0.6313, 0.6164, 0.6599, 0.6164, 0.6599, 0.6281, 0.6313, 0.6281, 0.6599, 0.6164, 0.6893, 0.6164, 0.6893, 0.6281, 0.6599, 0.6281, 0.6893, 0.6164, 0.7179, 0.6164, 0.7179, 0.6281, 0.6893, 0.6281, 0.6313, 0.6133, 0.6599, 0.6133, 0.6599, 0.6164, 0.6313, 0.6164, 0.6599, 0.6133, 0.6893, 0.6133, 0.6893, 0.6164, 0.6599, 0.6164, 0.6893, 0.6133, 0.7179, 0.6133, 0.7179, 0.6164, 0.6893, 0.6164, 0.6967, 0.5498, 0.7179, 0.5498, 0.7179, 0.5933, 0.6893, 0.5933, 0.6528, 0.5498, 0.6599, 0.5933, 0.6313, 0.5933, 0.6313, 0.5498, 0.6746, 0.5498, 0.6599, 0.5933, 0.6528, 0.5498, 0.6746, 0.5498, 0.6893, 0.5933, 0.6599, 0.5933, 0.6967, 0.5498, 0.6893, 0.5933, 0.6746, 0.5498, 0.6313, 0.5933, 0.6599, 0.5933, 0.6599, 0.6133, 0.6313, 0.6133, 0.6599, 0.5933, 0.6893, 0.5933, 0.6893, 0.6133, 0.6599, 0.6133, 0.6893, 0.5933, 0.7179, 0.5933, 0.7179, 0.6133, 0.6893, 0.6133, 0.6967, 0.5451, 0.6967, 0.5498, 0.6746, 0.5498, 0.6746, 0.5451, 0.6967, 0.5404, 0.6967, 0.5451, 0.6746, 0.5451, 0.6746, 0.5404, 0.6967, 0.5451, 0.7179, 0.5451, 0.7179, 0.5498, 0.6967, 0.5498, 0.6967, 0.5404, 0.7179, 0.5404, 0.7179, 0.5451, 0.6967, 0.5451, 0.6528, 0.5451, 0.6746, 0.5451, 0.6746, 0.5498, 0.6528, 0.5498, 0.6528, 0.5404, 0.6746, 0.5404, 0.6746, 0.5451, 0.6528, 0.5451, 0.6313, 0.5451, 0.6528, 0.5451, 0.6528, 0.5498, 0.6313, 0.5498, 0.6313, 0.5404, 0.6528, 0.5404, 0.6528, 0.5451, 0.6313, 0.5451, 0.6967, 0.4801, 0.6967, 0.5404, 0.6746, 0.5404, 0.6746, 0.4801, 0.6967, 0.4801, 0.7179, 0.4801, 0.7179, 0.5404, 0.6967, 0.5404, 0.6528, 0.4801, 0.6746, 0.4801, 0.6746, 0.5404, 0.6528, 0.5404, 0.6313, 0.4801, 0.6528, 0.4801, 0.6528, 0.5404, 0.6313, 0.5404, 0.6746, 0.4642, 0.6967, 0.4642, 0.6967, 0.4801, 0.6746, 0.4801, 0.7179, 0.4642, 0.7179, 0.4801, 0.6967, 0.4801, 0.6967, 0.4642, 0.6746, 0.4642, 0.6746, 0.4801, 0.6528, 0.4801, 0.6528, 0.4642, 0.6528, 0.4642, 0.6528, 0.4801, 0.6313, 0.4801, 0.6313, 0.4642, 0.7609, 0.7847, 0.7394, 0.7847, 0.7394, 0.723, 0.7609, 0.723, 0.7179, 0.7847, 0.7179, 0.723, 0.7394, 0.723, 0.7394, 0.7847, 0.7609, 0.7847, 0.7609, 0.723, 0.7823, 0.723, 0.7823, 0.7847, 0.7823, 0.7847, 0.7823, 0.723, 0.8038, 0.723, 0.8038, 0.7847, 0.7609, 0.7894, 0.7609, 0.794, 0.7394, 0.794, 0.7394, 0.7894, 0.7609, 0.7847, 0.7609, 0.7894, 0.7394, 0.7894, 0.7394, 0.7847, 0.7179, 0.7894, 0.7394, 0.7894, 0.7394, 0.794, 0.7179, 0.794, 0.7179, 0.7847, 0.7394, 0.7847, 0.7394, 0.7894, 0.7179, 0.7894, 0.7609, 0.7894, 0.7823, 0.7894, 0.7823, 0.794, 0.7609, 0.794, 0.7609, 0.7847, 0.7823, 0.7847, 0.7823, 0.7894, 0.7609, 0.7894, 0.7823, 0.7894, 0.8038, 0.7894, 0.8038, 0.794, 0.7823, 0.794, 0.7823, 0.7847, 0.8038, 0.7847, 0.8038, 0.7894, 0.7823, 0.7894, 0.6535, 0.7847, 0.6535, 0.7894, 0.632, 0.7894, 0.632, 0.7847, 0.6535, 0.7894, 0.6535, 0.794, 0.632, 0.794, 0.632, 0.7894, 0.6749, 0.7847, 0.6749, 0.7894, 0.6535, 0.7894, 0.6535, 0.7847, 0.6749, 0.7894, 0.6749, 0.794, 0.6535, 0.794, 0.6535, 0.7894, 0.7179, 0.7847, 0.7179, 0.7894, 0.6964, 0.7894, 0.6964, 0.7847, 0.7179, 0.7894, 0.7179, 0.794, 0.6964, 0.794, 0.6964, 0.7894, 0.6749, 0.7847, 0.6964, 0.7847, 0.6964, 0.7894, 0.6749, 0.7894, 0.6749, 0.7894, 0.6964, 0.7894, 0.6964, 0.794, 0.6749, 0.794, 0.6535, 0.7847, 0.632, 0.7847, 0.632, 0.723, 0.6535, 0.723, 0.6749, 0.7847, 0.6535, 0.7847, 0.6535, 0.723, 0.6749, 0.723, 0.7179, 0.7847, 0.6964, 0.7847, 0.6964, 0.723, 0.7179, 0.723, 0.6749, 0.7847, 0.6749, 0.723, 0.6964, 0.723, 0.6964, 0.7847, 0.783, 0.4642, 0.8045, 0.4642, 0.8045, 0.4801, 0.783, 0.4801, 0.7612, 0.4642, 0.783, 0.4642, 0.783, 0.4801, 0.7612, 0.4801, 0.7179, 0.4642, 0.7391, 0.4642, 0.7391, 0.4801, 0.7179, 0.4801, 0.7612, 0.4642, 0.7612, 0.4801, 0.7391, 0.4801, 0.7391, 0.4642, 0.8045, 0.4801, 0.8045, 0.5404, 0.783, 0.5404, 0.783, 0.4801, 0.783, 0.4801, 0.783, 0.5404, 0.7612, 0.5404, 0.7612, 0.4801, 0.7391, 0.4801, 0.7391, 0.5404, 0.7179, 0.5404, 0.7179, 0.4801, 0.7391, 0.4801, 0.7612, 0.4801, 0.7612, 0.5404, 0.7391, 0.5404, 0.8045, 0.5404, 0.8045, 0.5451, 0.783, 0.5451, 0.783, 0.5404, 0.8045, 0.5451, 0.8045, 0.5498, 0.783, 0.5498, 0.783, 0.5451, 0.783, 0.5404, 0.783, 0.5451, 0.7612, 0.5451, 0.7612, 0.5404, 0.783, 0.5451, 0.783, 0.5498, 0.7612, 0.5498, 0.7612, 0.5451, 0.7391, 0.5404, 0.7391, 0.5451, 0.7179, 0.5451, 0.7179, 0.5404, 0.7391, 0.5451, 0.7391, 0.5498, 0.7179, 0.5498, 0.7179, 0.5451, 0.7391, 0.5404, 0.7612, 0.5404, 0.7612, 0.5451, 0.7391, 0.5451, 0.7391, 0.5451, 0.7612, 0.5451, 0.7612, 0.5498, 0.7391, 0.5498, 0.7465, 0.5933, 0.7465, 0.6133, 0.7179, 0.6133, 0.7179, 0.5933, 0.7759, 0.5933, 0.7759, 0.6133, 0.7465, 0.6133, 0.7465, 0.5933, 0.8045, 0.5933, 0.8045, 0.6133, 0.7759, 0.6133, 0.7759, 0.5933, 0.7391, 0.5498, 0.7612, 0.5498, 0.7465, 0.5933, 0.7612, 0.5498, 0.7759, 0.5933, 0.7465, 0.5933, 0.7612, 0.5498, 0.783, 0.5498, 0.7759, 0.5933, 0.783, 0.5498, 0.8045, 0.5498, 0.8045, 0.5933, 0.7759, 0.5933, 0.7391, 0.5498, 0.7465, 0.5933, 0.7179, 0.5933, 0.7179, 0.5498, 0.7465, 0.6133, 0.7465, 0.6164, 0.7179, 0.6164, 0.7179, 0.6133, 0.7759, 0.6133, 0.7759, 0.6164, 0.7465, 0.6164, 0.7465, 0.6133, 0.8045, 0.6133, 0.8045, 0.6164, 0.7759, 0.6164, 0.7759, 0.6133, 0.7465, 0.6164, 0.7465, 0.6281, 0.7179, 0.6281, 0.7179, 0.6164, 0.7759, 0.6164, 0.7759, 0.6281, 0.7465, 0.6281, 0.7465, 0.6164, 0.8045, 0.6164, 0.8045, 0.6281, 0.7759, 0.6281, 0.7759, 0.6164, 0.6749, 0.794, 0.6964, 0.794, 0.6749, 0.8738, 0.6535, 0.794, 0.6749, 0.794, 0.6749, 0.8738, 0.6749, 0.8738, 0.6749, 0.9683, 0.632, 0.9683, 0.632, 0.8738, 0.7179, 0.8738, 0.7179, 0.9683, 0.6749, 0.9683, 0.6749, 0.8738, 0.7612, 0.7174, 0.7465, 0.701, 0.7759, 0.701, 0.7179, 0.7174, 0.7179, 0.701, 0.7465, 0.701, 0.7612, 0.7174, 0.7612, 0.7174, 0.7759, 0.701, 0.8045, 0.701, 0.8045, 0.7174, 0.632, 0.9731, 0.632, 0.9683, 0.6749, 0.9683, 0.6749, 0.9731, 0.6749, 0.9731, 0.6749, 0.9683, 0.7179, 0.9683, 0.7179, 0.9731, 0.8045, 0.701, 0.7759, 0.701, 0.7759, 0.6934, 0.8045, 0.6934, 0.8045, 0.6358, 0.7759, 0.6358, 0.7759, 0.6281, 0.8045, 0.6281, 0.7759, 0.701, 0.7465, 0.701, 0.7465, 0.6934, 0.7759, 0.6934, 0.7759, 0.6358, 0.7465, 0.6358, 0.7465, 0.6281, 0.7759, 0.6281, 0.7465, 0.701, 0.7179, 0.701, 0.7179, 0.6934, 0.7465, 0.6934, 0.7465, 0.6358, 0.7179, 0.6358, 0.7179, 0.6281, 0.7465, 0.6281, 0.8045, 0.6934, 0.7759, 0.6934, 0.7759, 0.6745, 0.8045, 0.6745, 0.8045, 0.6745, 0.7759, 0.6745, 0.7759, 0.6546, 0.8045, 0.6546, 0.8045, 0.6546, 0.7759, 0.6546, 0.7759, 0.6358, 0.8045, 0.6358, 0.7759, 0.6934, 0.7465, 0.6934, 0.7465, 0.6745, 0.7759, 0.6745, 0.7759, 0.6745, 0.7465, 0.6745, 0.7465, 0.6546, 0.7759, 0.6546, 0.7759, 0.6546, 0.7465, 0.6546, 0.7465, 0.6358, 0.7759, 0.6358, 0.7465, 0.6934, 0.7179, 0.6934, 0.7179, 0.6745, 0.7465, 0.6745, 0.7465, 0.6745, 0.7179, 0.6745, 0.7179, 0.6546, 0.7465, 0.6546, 0.7465, 0.6546, 0.7179, 0.6546, 0.7179, 0.6358, 0.7465, 0.6358, 0.8625, 0.6546, 0.8625, 0.6358, 0.8911, 0.6358, 0.8911, 0.6546, 0.8625, 0.6745, 0.8625, 0.6546, 0.8911, 0.6546, 0.8911, 0.6745, 0.8625, 0.6934, 0.8625, 0.6745, 0.8911, 0.6745, 0.8911, 0.6934, 0.8331, 0.6546, 0.8331, 0.6358, 0.8625, 0.6358, 0.8625, 0.6546, 0.8331, 0.6745, 0.8331, 0.6546, 0.8625, 0.6546, 0.8625, 0.6745, 0.8331, 0.6934, 0.8331, 0.6745, 0.8625, 0.6745, 0.8625, 0.6934, 0.8045, 0.6546, 0.8045, 0.6358, 0.8331, 0.6358, 0.8331, 0.6546, 0.8045, 0.6745, 0.8045, 0.6546, 0.8331, 0.6546, 0.8331, 0.6745, 0.8045, 0.6934, 0.8045, 0.6745, 0.8331, 0.6745, 0.8331, 0.6934, 0.8625, 0.6358, 0.8625, 0.6281, 0.8911, 0.6281, 0.8911, 0.6358, 0.8625, 0.701, 0.8625, 0.6934, 0.8911, 0.6934, 0.8911, 0.701, 0.8331, 0.6358, 0.8331, 0.6281, 0.8625, 0.6281, 0.8625, 0.6358, 0.8331, 0.701, 0.8331, 0.6934, 0.8625, 0.6934, 0.8625, 0.701, 0.8045, 0.6358, 0.8045, 0.6281, 0.8331, 0.6281, 0.8331, 0.6358, 0.8045, 0.701, 0.8045, 0.6934, 0.8331, 0.6934, 0.8331, 0.701, 0.9327, 0.9731, 0.8897, 0.9731, 0.8897, 0.9683, 0.9327, 0.9683, 0.9756, 0.9731, 0.9327, 0.9731, 0.9327, 0.9683, 0.9756, 0.9683, 0.8478, 0.7174, 0.8045, 0.7174, 0.8045, 0.701, 0.8331, 0.701, 0.8911, 0.7174, 0.8478, 0.7174, 0.8625, 0.701, 0.8911, 0.701, 0.8478, 0.7174, 0.8331, 0.701, 0.8625, 0.701, 0.8897, 0.8738, 0.9327, 0.8738, 0.9327, 0.9683, 0.8897, 0.9683, 0.9327, 0.8738, 0.9756, 0.8738, 0.9756, 0.9683, 0.9327, 0.9683, 0.9542, 0.794, 0.9327, 0.8738, 0.9327, 0.794, 0.9327, 0.794, 0.9327, 0.8738, 0.9112, 0.794, 0.8045, 0.6164, 0.8331, 0.6164, 0.8331, 0.6281, 0.8045, 0.6281, 0.8331, 0.6164, 0.8625, 0.6164, 0.8625, 0.6281, 0.8331, 0.6281, 0.8625, 0.6164, 0.8911, 0.6164, 0.8911, 0.6281, 0.8625, 0.6281, 0.8045, 0.6133, 0.8331, 0.6133, 0.8331, 0.6164, 0.8045, 0.6164, 0.8331, 0.6133, 0.8625, 0.6133, 0.8625, 0.6164, 0.8331, 0.6164, 0.8625, 0.6133, 0.8911, 0.6133, 0.8911, 0.6164, 0.8625, 0.6164, 0.8699, 0.5498, 0.8911, 0.5498, 0.8911, 0.5933, 0.8625, 0.5933, 0.826, 0.5498, 0.8331, 0.5933, 0.8045, 0.5933, 0.8045, 0.5498, 0.8478, 0.5498, 0.8331, 0.5933, 0.826, 0.5498, 0.8478, 0.5498, 0.8625, 0.5933, 0.8331, 0.5933, 0.8699, 0.5498, 0.8625, 0.5933, 0.8478, 0.5498, 0.8045, 0.5933, 0.8331, 0.5933, 0.8331, 0.6133, 0.8045, 0.6133, 0.8331, 0.5933, 0.8625, 0.5933, 0.8625, 0.6133, 0.8331, 0.6133, 0.8625, 0.5933, 0.8911, 0.5933, 0.8911, 0.6133, 0.8625, 0.6133, 0.8699, 0.5451, 0.8699, 0.5498, 0.8478, 0.5498, 0.8478, 0.5451, 0.8699, 0.5404, 0.8699, 0.5451, 0.8478, 0.5451, 0.8478, 0.5404, 0.8699, 0.5451, 0.8911, 0.5451, 0.8911, 0.5498, 0.8699, 0.5498, 0.8699, 0.5404, 0.8911, 0.5404, 0.8911, 0.5451, 0.8699, 0.5451, 0.826, 0.5451, 0.8478, 0.5451, 0.8478, 0.5498, 0.826, 0.5498, 0.826, 0.5404, 0.8478, 0.5404, 0.8478, 0.5451, 0.826, 0.5451, 0.8045, 0.5451, 0.826, 0.5451, 0.826, 0.5498, 0.8045, 0.5498, 0.8045, 0.5404, 0.826, 0.5404, 0.826, 0.5451, 0.8045, 0.5451, 0.8699, 0.4801, 0.8699, 0.5404, 0.8478, 0.5404, 0.8478, 0.4801, 0.8699, 0.4801, 0.8911, 0.4801, 0.8911, 0.5404, 0.8699, 0.5404, 0.826, 0.4801, 0.8478, 0.4801, 0.8478, 0.5404, 0.826, 0.5404, 0.8045, 0.4801, 0.826, 0.4801, 0.826, 0.5404, 0.8045, 0.5404, 0.8478, 0.4642, 0.8699, 0.4642, 0.8699, 0.4801, 0.8478, 0.4801, 0.8911, 0.4642, 0.8911, 0.4801, 0.8699, 0.4801, 0.8699, 0.4642, 0.8478, 0.4642, 0.8478, 0.4801, 0.826, 0.4801, 0.826, 0.4642, 0.826, 0.4642, 0.826, 0.4801, 0.8045, 0.4801, 0.8045, 0.4642, 0.9327, 0.7847, 0.9112, 0.7847, 0.9112, 0.723, 0.9327, 0.723, 0.8897, 0.7847, 0.8897, 0.723, 0.9112, 0.723, 0.9112, 0.7847, 0.9327, 0.7847, 0.9327, 0.723, 0.9542, 0.723, 0.9542, 0.7847, 0.9542, 0.7847, 0.9542, 0.723, 0.9756, 0.723, 0.9756, 0.7847, 0.9327, 0.7894, 0.9327, 0.794, 0.9112, 0.794, 0.9112, 0.7894, 0.9327, 0.7847, 0.9327, 0.7894, 0.9112, 0.7894, 0.9112, 0.7847, 0.8897, 0.7894, 0.9112, 0.7894, 0.9112, 0.794, 0.8897, 0.794, 0.8897, 0.7847, 0.9112, 0.7847, 0.9112, 0.7894, 0.8897, 0.7894, 0.9327, 0.7894, 0.9542, 0.7894, 0.9542, 0.794, 0.9327, 0.794, 0.9327, 0.7847, 0.9542, 0.7847, 0.9542, 0.7894, 0.9327, 0.7894, 0.9542, 0.7894, 0.9756, 0.7894, 0.9756, 0.794, 0.9542, 0.794, 0.9542, 0.7847, 0.9756, 0.7847, 0.9756, 0.7894, 0.9542, 0.7894, 0.8253, 0.7847, 0.8253, 0.7894, 0.8038, 0.7894, 0.8038, 0.7847, 0.8253, 0.7894, 0.8253, 0.794, 0.8038, 0.794, 0.8038, 0.7894, 0.8467, 0.7847, 0.8467, 0.7894, 0.8253, 0.7894, 0.8253, 0.7847, 0.8467, 0.7894, 0.8467, 0.794, 0.8253, 0.794, 0.8253, 0.7894, 0.8897, 0.7847, 0.8897, 0.7894, 0.8682, 0.7894, 0.8682, 0.7847, 0.8897, 0.7894, 0.8897, 0.794, 0.8682, 0.794, 0.8682, 0.7894, 0.8467, 0.7847, 0.8682, 0.7847, 0.8682, 0.7894, 0.8467, 0.7894, 0.8467, 0.7894, 0.8682, 0.7894, 0.8682, 0.794, 0.8467, 0.794, 0.8253, 0.7847, 0.8038, 0.7847, 0.8038, 0.723, 0.8253, 0.723, 0.8467, 0.7847, 0.8253, 0.7847, 0.8253, 0.723, 0.8467, 0.723, 0.8897, 0.7847, 0.8682, 0.7847, 0.8682, 0.723, 0.8897, 0.723, 0.8467, 0.7847, 0.8467, 0.723, 0.8682, 0.723, 0.8682, 0.7847, 0.9562, 0.4642, 0.9777, 0.4642, 0.9777, 0.4801, 0.9562, 0.4801, 0.9344, 0.4642, 0.9562, 0.4642, 0.9562, 0.4801, 0.9344, 0.4801, 0.8911, 0.4642, 0.9123, 0.4642, 0.9123, 0.4801, 0.8911, 0.4801, 0.9344, 0.4642, 0.9344, 0.4801, 0.9123, 0.4801, 0.9123, 0.4642, 0.9777, 0.4801, 0.9777, 0.5404, 0.9562, 0.5404, 0.9562, 0.4801, 0.9562, 0.4801, 0.9562, 0.5404, 0.9344, 0.5404, 0.9344, 0.4801, 0.9123, 0.4801, 0.9123, 0.5404, 0.8911, 0.5404, 0.8911, 0.4801, 0.9123, 0.4801, 0.9344, 0.4801, 0.9344, 0.5404, 0.9123, 0.5404, 0.9777, 0.5404, 0.9777, 0.5451, 0.9562, 0.5451, 0.9562, 0.5404, 0.9777, 0.5451, 0.9777, 0.5498, 0.9562, 0.5498, 0.9562, 0.5451, 0.9562, 0.5404, 0.9562, 0.5451, 0.9344, 0.5451, 0.9344, 0.5404, 0.9562, 0.5451, 0.9562, 0.5498, 0.9344, 0.5498, 0.9344, 0.5451, 0.9123, 0.5404, 0.9123, 0.5451, 0.8911, 0.5451, 0.8911, 0.5404, 0.9123, 0.5451, 0.9123, 0.5498, 0.8911, 0.5498, 0.8911, 0.5451, 0.9123, 0.5404, 0.9344, 0.5404, 0.9344, 0.5451, 0.9123, 0.5451, 0.9123, 0.5451, 0.9344, 0.5451, 0.9344, 0.5498, 0.9123, 0.5498, 0.9196, 0.5933, 0.9196, 0.6133, 0.8911, 0.6133, 0.8911, 0.5933, 0.9491, 0.5933, 0.9491, 0.6133, 0.9196, 0.6133, 0.9196, 0.5933, 0.9777, 0.5933, 0.9777, 0.6133, 0.9491, 0.6133, 0.9491, 0.5933, 0.9123, 0.5498, 0.9344, 0.5498, 0.9196, 0.5933, 0.9344, 0.5498, 0.9491, 0.5933, 0.9196, 0.5933, 0.9344, 0.5498, 0.9562, 0.5498, 0.9491, 0.5933, 0.9562, 0.5498, 0.9777, 0.5498, 0.9777, 0.5933, 0.9491, 0.5933, 0.9123, 0.5498, 0.9196, 0.5933, 0.8911, 0.5933, 0.8911, 0.5498, 0.9196, 0.6133, 0.9196, 0.6164, 0.8911, 0.6164, 0.8911, 0.6133, 0.9491, 0.6133, 0.9491, 0.6164, 0.9196, 0.6164, 0.9196, 0.6133, 0.9777, 0.6133, 0.9777, 0.6164, 0.9491, 0.6164, 0.9491, 0.6133, 0.9196, 0.6164, 0.9196, 0.6281, 0.8911, 0.6281, 0.8911, 0.6164, 0.9491, 0.6164, 0.9491, 0.6281, 0.9196, 0.6281, 0.9196, 0.6164, 0.9777, 0.6164, 0.9777, 0.6281, 0.9491, 0.6281, 0.9491, 0.6164, 0.8467, 0.794, 0.8682, 0.794, 0.8467, 0.8738, 0.8253, 0.794, 0.8467, 0.794, 0.8467, 0.8738, 0.8467, 0.8738, 0.8467, 0.9683, 0.8038, 0.9683, 0.8038, 0.8738, 0.8897, 0.8738, 0.8897, 0.9683, 0.8467, 0.9683, 0.8467, 0.8738, 0.9344, 0.7174, 0.9196, 0.701, 0.9491, 0.701, 0.8911, 0.7174, 0.8911, 0.701, 0.9196, 0.701, 0.9344, 0.7174, 0.9344, 0.7174, 0.9491, 0.701, 0.9777, 0.701, 0.9777, 0.7174, 0.8038, 0.9731, 0.8038, 0.9683, 0.8467, 0.9683, 0.8467, 0.9731, 0.8467, 0.9731, 0.8467, 0.9683, 0.8897, 0.9683, 0.8897, 0.9731, 0.9777, 0.701, 0.9491, 0.701, 0.9491, 0.6934, 0.9777, 0.6934, 0.9777, 0.6358, 0.9491, 0.6358, 0.9491, 0.6281, 0.9777, 0.6281, 0.9491, 0.701, 0.9196, 0.701, 0.9196, 0.6934, 0.9491, 0.6934, 0.9491, 0.6358, 0.9196, 0.6358, 0.9196, 0.6281, 0.9491, 0.6281, 0.9196, 0.701, 0.8911, 0.701, 0.8911, 0.6934, 0.9196, 0.6934, 0.9196, 0.6358, 0.8911, 0.6358, 0.8911, 0.6281, 0.9196, 0.6281, 0.9491, 0.6745, 0.9777, 0.6745, 0.9777, 0.6934, 0.9491, 0.6934, 0.9777, 0.6745, 0.9491, 0.6745, 0.9491, 0.6546, 0.9777, 0.6546, 0.9777, 0.6546, 0.9491, 0.6546, 0.9491, 0.6358, 0.9777, 0.6358, 0.9491, 0.6934, 0.9196, 0.6934, 0.9196, 0.6745, 0.9491, 0.6745, 0.9491, 0.6745, 0.9196, 0.6745, 0.9196, 0.6546, 0.9491, 0.6546, 0.9491, 0.6546, 0.9196, 0.6546, 0.9196, 0.6358, 0.9491, 0.6358, 0.9196, 0.6934, 0.8911, 0.6934, 0.8911, 0.6745, 0.9196, 0.6745, 0.9196, 0.6745, 0.8911, 0.6745, 0.8911, 0.6546, 0.9196, 0.6546, 0.9196, 0.6546, 0.8911, 0.6546, 0.8911, 0.6358, 0.9196, 0.6358, 0.8038, 0.794, 0.8253, 0.794, 0.8038, 0.8738, 0.8253, 0.794, 0.8467, 0.8738, 0.8038, 0.8738, 0.8897, 0.794, 0.8897, 0.8738, 0.8682, 0.794, 0.8897, 0.8738, 0.8467, 0.8738, 0.8682, 0.794, 0.8897, 0.794, 0.9112, 0.794, 0.8897, 0.8738, 0.9112, 0.794, 0.9327, 0.8738, 0.8897, 0.8738, 0.9756, 0.794, 0.9756, 0.8738, 0.9542, 0.794, 0.9756, 0.8738, 0.9327, 0.8738, 0.9542, 0.794, 0.632, 0.794, 0.6535, 0.794, 0.632, 0.8738, 0.6535, 0.794, 0.6749, 0.8738, 0.632, 0.8738, 0.7179, 0.794, 0.7179, 0.8738, 0.6964, 0.794, 0.7179, 0.8738, 0.6749, 0.8738, 0.6964, 0.794, 0.7179, 0.794, 0.7394, 0.794, 0.7179, 0.8738, 0.7394, 0.794, 0.7609, 0.8738, 0.7179, 0.8738, 0.8038, 0.794, 0.8038, 0.8738, 0.7823, 0.794, 0.8038, 0.8738, 0.7609, 0.8738, 0.7823, 0.794, 0.02504, 0.6628, 0.02504, 0.6537, 0.06439, 0.6537, 0.06439, 0.6628, 0.02504, 0.6537, 0.02504, 0.6445, 0.06439, 0.6445, 0.06439, 0.6537, 0.06439, 0.6628, 0.06439, 0.6537, 0.1013, 0.6537, 0.1013, 0.6628, 0.06439, 0.6537, 0.06439, 0.6445, 0.1013, 0.6445, 0.1013, 0.6537, 0.1013, 0.6628, 0.1013, 0.6537, 0.1382, 0.6537, 0.1382, 0.6628, 0.1013, 0.6537, 0.1013, 0.6445, 0.1382, 0.6445, 0.1382, 0.6537, 0.1382, 0.6628, 0.1382, 0.6537, 0.173, 0.6537, 0.173, 0.6628, 0.1382, 0.6537, 0.1382, 0.6445, 0.173, 0.6445, 0.173, 0.6537, 0.173, 0.6628, 0.173, 0.6537, 0.2079, 0.6537, 0.2079, 0.6628, 0.173, 0.6537, 0.173, 0.6445, 0.2079, 0.6445, 0.2079, 0.6537, 0.2079, 0.6628, 0.2079, 0.6537, 0.2445, 0.6537, 0.2445, 0.6628, 0.2079, 0.6537, 0.2079, 0.6445, 0.2445, 0.6445, 0.2445, 0.6537, 0.2445, 0.6628, 0.2445, 0.6537, 0.2811, 0.6537, 0.2811, 0.6628, 0.2445, 0.6537, 0.2445, 0.6445, 0.2811, 0.6445, 0.2811, 0.6537, 0.2811, 0.6628, 0.2811, 0.6537, 0.3197, 0.6537, 0.3197, 0.6628, 0.2811, 0.6537, 0.2811, 0.6445, 0.3197, 0.6445, 0.3197, 0.6537, 0.3197, 0.6628, 0.3197, 0.6537, 0.3583, 0.6537, 0.3583, 0.6628, 0.3197, 0.6537, 0.3197, 0.6445, 0.3583, 0.6445, 0.3583, 0.6537, 0.3583, 0.6628, 0.3583, 0.6537, 0.3949, 0.6537, 0.3949, 0.6628, 0.3583, 0.6537, 0.3583, 0.6445, 0.3949, 0.6445, 0.3949, 0.6537, 0.3949, 0.6628, 0.3949, 0.6537, 0.4315, 0.6537, 0.4315, 0.6628, 0.3949, 0.6537, 0.3949, 0.6445, 0.4315, 0.6445, 0.4315, 0.6537, 0.4315, 0.6628, 0.4315, 0.6537, 0.4664, 0.6537, 0.4664, 0.6628, 0.4315, 0.6537, 0.4315, 0.6445, 0.4664, 0.6445, 0.4664, 0.6537, 0.4664, 0.6628, 0.4664, 0.6537, 0.5012, 0.6537, 0.5012, 0.6628, 0.4664, 0.6537, 0.4664, 0.6445, 0.5012, 0.6445, 0.5012, 0.6537, 0.5012, 0.6628, 0.5012, 0.6537, 0.5381, 0.6537, 0.5381, 0.6628, 0.5012, 0.6537, 0.5012, 0.6445, 0.5381, 0.6445, 0.5381, 0.6537, 0.5381, 0.6628, 0.5381, 0.6537, 0.575, 0.6537, 0.575, 0.6628, 0.5381, 0.6537, 0.5381, 0.6445, 0.575, 0.6445, 0.575, 0.6537, 0.575, 0.6628, 0.575, 0.6537, 0.6144, 0.6537, 0.6144, 0.6628, 0.575, 0.6537, 0.575, 0.6445, 0.6144, 0.6445, 0.6144, 0.6537, 0.3197, 0.6994, 0.3197, 0.7085, 0.2811, 0.7085, 0.2811, 0.6994, 0.3197, 0.7085, 0.3197, 0.7176, 0.2811, 0.7176, 0.2811, 0.7085, 0.2811, 0.6994, 0.2811, 0.7085, 0.2445, 0.7085, 0.2445, 0.6994, 0.2811, 0.7085, 0.2811, 0.7176, 0.2445, 0.7176, 0.2445, 0.7085, 0.2445, 0.6994, 0.2445, 0.7085, 0.2079, 0.7085, 0.2079, 0.6994, 0.2445, 0.7085, 0.2445, 0.7176, 0.2079, 0.7176, 0.2079, 0.7085, 0.2079, 0.6994, 0.2079, 0.7085, 0.173, 0.7085, 0.173, 0.6994, 0.2079, 0.7085, 0.2079, 0.7176, 0.173, 0.7176, 0.173, 0.7085, 0.173, 0.6994, 0.173, 0.7085, 0.1382, 0.7085, 0.1382, 0.6994, 0.173, 0.7085, 0.173, 0.7176, 0.1382, 0.7176, 0.1382, 0.7085, 0.1382, 0.6994, 0.1382, 0.7085, 0.1013, 0.7085, 0.1013, 0.6994, 0.1382, 0.7085, 0.1382, 0.7176, 0.1013, 0.7176, 0.1013, 0.7085, 0.1013, 0.6994, 0.1013, 0.7085, 0.06439, 0.7085, 0.06439, 0.6994, 0.1013, 0.7085, 0.1013, 0.7176, 0.06439, 0.7176, 0.06439, 0.7085, 0.06439, 0.6994, 0.06439, 0.7085, 0.02504, 0.7085, 0.02504, 0.6994, 0.06439, 0.7085, 0.06439, 0.7176, 0.02504, 0.7176, 0.02504, 0.7085, 0.6144, 0.6994, 0.6144, 0.7085, 0.575, 0.7085, 0.575, 0.6994, 0.6144, 0.7085, 0.6144, 0.7176, 0.575, 0.7176, 0.575, 0.7085, 0.575, 0.6994, 0.575, 0.7085, 0.5381, 0.7085, 0.5381, 0.6994, 0.575, 0.7085, 0.575, 0.7176, 0.5381, 0.7176, 0.5381, 0.7085, 0.5381, 0.6994, 0.5381, 0.7085, 0.5012, 0.7085, 0.5012, 0.6994, 0.5381, 0.7085, 0.5381, 0.7176, 0.5012, 0.7176, 0.5012, 0.7085, 0.5012, 0.6994, 0.5012, 0.7085, 0.4664, 0.7085, 0.4664, 0.6994, 0.5012, 0.7085, 0.5012, 0.7176, 0.4664, 0.7176, 0.4664, 0.7085, 0.4664, 0.6994, 0.4664, 0.7085, 0.4315, 0.7085, 0.4315, 0.6994, 0.4664, 0.7085, 0.4664, 0.7176, 0.4315, 0.7176, 0.4315, 0.7085, 0.4315, 0.6994, 0.4315, 0.7085, 0.3949, 0.7085, 0.3949, 0.6994, 0.4315, 0.7085, 0.4315, 0.7176, 0.3949, 0.7176, 0.3949, 0.7085, 0.3949, 0.6994, 0.3949, 0.7085, 0.3583, 0.7085, 0.3583, 0.6994, 0.3949, 0.7085, 0.3949, 0.7176, 0.3583, 0.7176, 0.3583, 0.7085, 0.3583, 0.6994, 0.3583, 0.7085, 0.3197, 0.7085, 0.3197, 0.6994, 0.3583, 0.7085, 0.3583, 0.7176, 0.3197, 0.7176, 0.3197, 0.7085])
me_sport_bottle.materials.append(mat_sp_btl)
me_sport_bottle.use_remesh_preserve_volume = False
me_sport_bottle.use_remesh_preserve_attributes = False
me_sport_bottle.use_mirror_vertex_groups = False
me_sport_bottle.update()

# ---- objects
ob_sport_bottle = bpy.data.objects.new('Sport_Bottle', me_sport_bottle)
ob_empty = bpy.data.objects.new('Empty', None)

# ---- transforms, parenting, visibility, modifiers, constraints
ob_sport_bottle.location = (0.0, 0.0, 0.0)
ob_sport_bottle.lock_rotations_4d = False
ob_sport_bottle.empty_display_type = 'ARROWS'
ob_sport_bottle.lineart.crease_threshold = 0.0
ob_empty.location = (0.00726, -0.03295, 0.05912)
ob_empty.rotation_euler = (0.0, -0.0, -0.7382)
ob_empty.lock_rotations_4d = False
ob_empty.empty_display_type = 'ARROWS'
ob_empty.empty_image_offset = (0.0, 0.0)
ob_empty.lineart.crease_threshold = 0.0

# ---- collection membership
col_collection_1.objects.link(ob_sport_bottle)
col_collection_10.objects.link(ob_empty)

# ---- scene / render settings (as saved in the file)
scene.frame_start = 1; scene.frame_end = 250; scene.frame_set(232)
scene.render.engine = 'BLENDER_EEVEE_NEXT'
scene.render.image_settings.file_format = 'JPEG'
scene.render.image_settings.color_mode = 'RGB'
scene.render.image_settings.compression = 90
scene.render.resolution_x = 600
scene.render.resolution_y = 600
scene.render.pixel_aspect_x = 100.0
scene.render.pixel_aspect_y = 100.0
scene.render.fps = 25
scene.render.dither_intensity = 0.0
scene.render.use_compositing = False
scene.render.use_sequencer = False
scene.render.bake_margin = 2
scene.render.bake_bias = 0.0
scene.render.use_stamp_time = False
scene.render.use_stamp_date = False
scene.render.use_stamp_frame = False
scene.render.use_stamp_camera = False
scene.render.use_stamp_scene = False
scene.render.use_stamp_filename = False
scene.render.use_stamp_render_time = False
scene.render.stamp_font_size = 0
scene.cycles.use_denoising = False
scene.cycles.samples = 10
scene.cycles.sampling_pattern = 'TABULATED_SOBOL'
scene.cycles.light_sampling_threshold = 0.0
scene.cycles.use_adaptive_sampling = False
scene.cycles.use_light_tree = False
scene.cycles.blur_glossy = 0.0
scene.cycles.volume_bounces = 1
scene.cycles.pixel_filter_type = 'GAUSSIAN'
scene.cycles.sample_clamp_indirect = 0.0
scene.view_settings.view_transform = 'Raw'
bpy.context.view_layer.update()

# ---- added for rendering (the .blend has no active camera): camera
cam_auto = bpy.data.cameras.new('AutoCamera')
cam_auto.lens = 50.0
cam_auto.sensor_width = 36.0
cam_auto.clip_end = 1000.0
ob_auto_camera = bpy.data.objects.new('AutoCamera', cam_auto)
scene.collection.objects.link(ob_auto_camera)
ob_auto_camera.location = (9.58629, -11.5035, 7.66903)
ob_auto_camera.rotation_euler = (1.09748, -7.21219e-08, 0.694738)
scene.camera = ob_auto_camera
bpy.context.view_layer.update()
